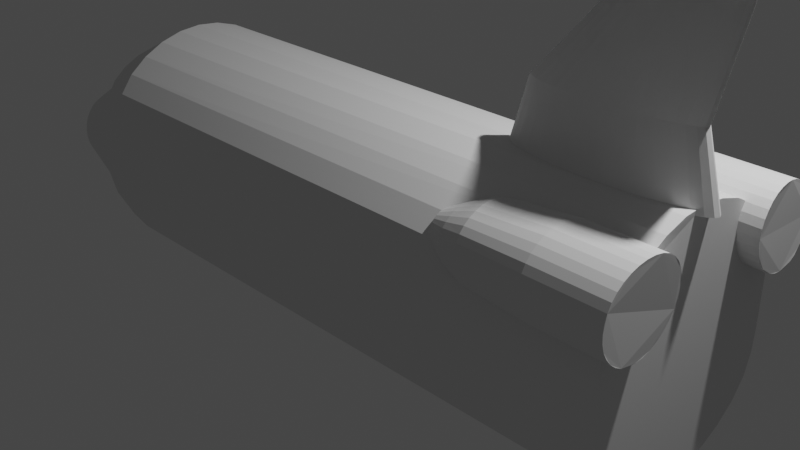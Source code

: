 # Source: 3d.blend  (saved by Blender 2.80.75; exported with 4.5.12 LTS)
import bpy
from mathutils import Matrix  # noqa: F401  (used for matrix-valued properties, if any)

bpy.ops.wm.read_factory_settings(use_empty=True)
scene = bpy.context.scene
scene.name = 'Scene'

# ---- collections
col_collection = bpy.data.collections.new('Collection'); scene.collection.children.link(col_collection)

# ---- world
world_world = bpy.data.worlds.new('World'); scene.world = world_world
world_world.use_nodes = True; world_world.node_tree.nodes.clear()
_N = world_world.node_tree.nodes; _L = world_world.node_tree.links
n0 = _N.new('ShaderNodeOutputWorld'); n0.name = 'World Output'; n0.location = (300, 300)
n1 = _N.new('ShaderNodeBackground'); n1.name = 'Background'; n1.location = (10, 300)
n1.inputs[0].default_value = (0.05088, 0.05088, 0.05088, 1.0)
_L.new(n1.outputs[0], n0.inputs[0])
n0.is_active_output = True
world_world.color = (0.05088, 0.05088, 0.05088)
world_world.use_sun_shadow = False
world_world.sun_shadow_jitter_overblur = 0.0

# ---- cameras
cam_camera = bpy.data.cameras.new('Camera')
cam_camera.clip_end = 100.0
cam_camera.ortho_scale = 7.314

# ---- lights
light_light = bpy.data.lights.new('Light', 'POINT')
light_light.transmission_factor = 0.0
light_light.energy = 1000.0
light_light.shadow_soft_size = 0.1
light_light.shadow_maximum_resolution = 0.006
light_light.use_absolute_resolution = True

# ---- meshes
me_cylinder = bpy.data.meshes.new('Cylinder')
me_cylinder.from_pydata([(1.022, 0.2011, -0.9934), (0.9808, 0.1951, 1.0), (0.9624, 0.3938, -0.9937), (0.9239, 0.3827, 1.0), (0.8661, 0.5707, -0.9941), (0.8315, 0.5556, 1.0), (0.7376, 0.7255, -0.9944), (0.7071, 0.7071, 1.0), (0.5814, 0.836, -0.9949), (0.5556, 0.8148, 0.9999), (0.4041, 0.8886, -0.9958), (0.3827, 0.8683, 0.9997), (1.042, -2.842e-14, -0.9933), (1.0, -2.842e-14, 1.0), (1.022, -0.2011, -0.9934), (0.9808, -0.1951, 1.0), (0.9624, -0.3938, -0.9937), (0.9239, -0.3827, 1.0), (0.8661, -0.5707, -0.9941), (0.8315, -0.5556, 1.0), (0.7376, -0.7255, -0.9944), (0.7071, -0.7071, 1.0), (0.5814, -0.836, -0.9949), (0.5556, -0.8148, 0.9999), (0.4041, -0.8886, -0.9958), (0.3827, -0.8683, 0.9997), (0.213, -0.9013, -0.9967), (0.1951, -0.8839, 0.9995), (0.0159, -0.8975, -0.9976), (2.384e-07, -0.8837, 0.9994), (-0.1797, -0.8941, -0.9983), (-0.1951, -0.8839, 0.9995), (-0.3665, -0.8748, -0.9988), (-0.3823, -0.8675, 0.9996), (-0.5375, -0.8183, -0.9992), (-0.5529, -0.8079, 0.9992), (-0.9761, -2.842e-14, -1.0), (-1.002, 0.001614, 1.0), (0.213, 0.9013, -0.9967), (0.1951, 0.8839, 0.9995), (0.0159, 0.8975, -0.9976), (2.384e-07, 0.8837, 0.9994), (-0.1797, 0.8941, -0.9983), (-0.1951, 0.8839, 0.9995), (-0.3665, 0.8748, -0.9988), (-0.3827, 0.8683, 0.9997), (-0.5375, 0.8183, -0.9992), (-0.5556, 0.8148, 0.9999), (-0.6866, 0.7083, -0.9996), (-0.7071, 0.7071, 1.0), (-0.8092, 0.5558, -0.9999), (-0.8315, 0.5556, 1.0), (-0.9007, 0.3826, -1.0), (-0.9239, 0.3827, 1.0), (-0.9571, 0.195, -1.0), (-0.9808, 0.1951, 1.0), (1.042, -2.842e-14, -0.9933), (-0.6866, -0.7083, -0.9996), (-0.7052, -0.6948, 1.0), (-0.8092, -0.5558, -0.9999), (-0.8357, -0.5428, 1.002), (-0.9007, -0.3826, -1.0), (-0.9355, -0.3693, 1.003), (-0.9571, -0.195, -1.0), (-0.9913, -0.1867, 1.002), (1.022, -0.2011, -0.9934), (0.9624, -0.3938, -0.9937), (0.8661, -0.5707, -0.9941), (-0.9761, -2.842e-14, -1.0), (1.022, 0.2011, -0.9934), (0.9624, 0.3938, -0.9937), (0.8661, 0.5707, -0.9941), (0.7376, 0.7255, -0.9944), (0.5814, 0.836, -0.9949), (0.4041, 0.8886, -0.9958), (0.213, 0.9013, -0.9967), (0.0159, 0.8975, -0.9976), (-0.1797, 0.8941, -0.9983), (-0.3665, 0.8748, -0.9988), (-0.5375, 0.8183, -0.9992), (0.9932, -2.842e-14, -1.199), (0.7376, -0.7255, -0.9944), (0.5814, -0.836, -0.9949), (0.4041, -0.8886, -0.9958), (0.213, -0.9013, -0.9967), (0.0159, -0.8975, -0.9976), (-0.1797, -0.8941, -0.9983), (-0.3665, -0.8748, -0.9988), (-0.5375, -0.8183, -0.9992), (-0.6866, -0.7083, -0.9996), (-0.8092, -0.5558, -0.9999), (-0.9007, -0.3826, -1.0), (-0.7024, -2.842e-14, -1.213), (-0.6866, 0.7083, -0.9996), (-0.8092, 0.5558, -0.9999), (-0.9007, 0.3826, -1.0), (-0.9571, 0.195, -1.0), (0.9752, 0.174, -1.199), (0.9231, 0.3407, -1.2), (0.8389, 0.4931, -1.2), (0.7262, 0.6175, -1.202), (0.5906, 0.6951, -1.203), (0.4386, 0.7321, -1.205), (0.277, 0.7402, -1.207), (0.1123, 0.734, -1.209), (0.928, -2.842e-14, -1.402), (-0.9571, -0.195, -1.0), (0.9752, -0.174, -1.199), (0.9231, -0.3407, -1.2), (0.8389, -0.4931, -1.2), (0.7262, -0.6175, -1.202), (0.5906, -0.6951, -1.203), (0.4386, -0.7321, -1.205), (0.277, -0.7402, -1.207), (0.1123, -0.734, -1.209), (-0.04928, -0.7242, -1.21), (-0.2024, -0.7021, -1.212), (-0.3323, -2.842e-14, -1.392), (-0.04928, 0.7242, -1.21), (-0.2024, 0.7021, -1.212), (-0.3423, 0.6559, -1.212), (-0.4645, 0.5769, -1.213), (-0.5648, 0.4596, -1.213), (-0.6399, 0.3163, -1.213), (-0.6866, 0.1612, -1.213), (0.9159, 0.1266, -1.402), (0.88, 0.2455, -1.402), (0.8201, 0.3442, -1.401), (0.7402, 0.4199, -1.4), (0.6437, 0.473, -1.399), (-0.3423, -0.6559, -1.212), (-0.4645, -0.5769, -1.213), (-0.5648, -0.4596, -1.213), (-0.6399, -0.3163, -1.213), (-0.6866, -0.1612, -1.213), (0.9159, -0.1266, -1.402), (0.88, -0.2455, -1.402), (0.8201, -0.3442, -1.401), (0.7402, -0.4199, -1.4), (0.6437, -0.473, -1.399), (0.5342, -0.5052, -1.398), (0.4162, -0.5206, -1.398), (0.2933, -0.5239, -1.397), (0.5342, 0.5052, -1.398), (0.4162, 0.5206, -1.398), (0.2933, 0.5239, -1.397), (0.1708, 0.5189, -1.396), (0.05343, 0.5021, -1.395), (-0.05437, 0.4684, -1.394), (-0.1489, 0.4145, -1.393), (-0.2267, 0.3387, -1.393), (-0.2846, 0.2411, -1.393), (-0.3202, 0.1244, -1.392), (0.7698, 0.06738, -1.664), (0.1708, -0.5189, -1.396), (0.05343, -0.5021, -1.395), (-0.05437, -0.4684, -1.394), (-0.1489, -0.4145, -1.393), (-0.2267, -0.3387, -1.393), (-0.2846, -0.2411, -1.393), (-0.3202, -0.1244, -1.392), (0.7698, -0.06738, -1.664), (0.7485, -0.1369, -1.663), (0.7143, -0.1991, -1.663), (0.6687, -0.2515, -1.663), (0.6134, -0.292, -1.663), (0.5506, -0.3197, -1.662), (0.4832, -0.335, -1.662), (0.4137, -0.3383, -1.661), (0.7485, 0.1369, -1.663), (0.7143, 0.1991, -1.663), (0.6687, 0.2515, -1.663), (0.6134, 0.292, -1.663), (0.5506, 0.3197, -1.662), (0.4832, 0.335, -1.662), (0.4137, 0.3383, -1.661), (0.3449, 0.3307, -1.66), (0.2794, 0.3116, -1.66), (0.2196, 0.2811, -1.659), (0.1677, 0.2395, -1.659), (0.1254, 0.188, -1.658), (0.09413, 0.1282, -1.658), (0.3449, -0.3307, -1.66), (0.2794, -0.3116, -1.66), (0.2196, -0.2811, -1.659), (0.1677, -0.2395, -1.659), (0.1254, -0.188, -1.658), (0.09413, -0.1282, -1.658), (0.07487, -0.06251, -1.657), (0.648, -0.03779, -1.736), (0.6337, -0.08059, -1.735), (0.6109, -0.1196, -1.735), (0.5802, -0.1531, -1.735), (0.5429, -0.1797, -1.735), (0.5007, -0.1988, -1.734), (0.4553, -0.2102, -1.734), (0.4083, -0.2134, -1.733), (0.07487, 0.06251, -1.657), (0.648, 0.03779, -1.736), (0.6337, 0.08059, -1.735), (0.6109, 0.1196, -1.735), (0.5802, 0.1531, -1.735), (0.5429, 0.1797, -1.735), (0.5007, 0.1988, -1.734), (0.4553, 0.2102, -1.734), (0.4083, 0.2134, -1.733), (0.3618, 0.2084, -1.732), (0.3174, 0.1955, -1.732), (0.3618, -0.2084, -1.732), (0.3174, -0.1955, -1.732), (0.2768, -0.1752, -1.731), (0.2415, -0.1482, -1.731), (0.2126, -0.1151, -1.73), (0.1913, -0.07715, -1.73), (0.1781, -0.03591, -1.73), (0.7698, -0.06738, -1.664), (0.7485, -0.1369, -1.663), (0.7143, -0.1991, -1.663), (0.6687, -0.2515, -1.663), (0.6134, -0.292, -1.663), (0.5506, -0.3197, -1.662), (0.4832, -0.335, -1.662), (0.4137, -0.3383, -1.661), (0.3449, -0.3307, -1.66), (0.2794, -0.3116, -1.66), (0.2768, 0.1752, -1.731), (0.2415, 0.1482, -1.731), (0.2126, 0.1151, -1.73), (0.1913, 0.07715, -1.73), (0.1781, 0.03591, -1.73), (0.7698, 0.06738, -1.664), (0.7485, 0.1369, -1.663), (0.7143, 0.1991, -1.663), (0.6687, 0.2515, -1.663), (0.6134, 0.292, -1.663), (0.5506, 0.3197, -1.662), (0.4832, 0.335, -1.662), (0.4137, 0.3383, -1.661), (0.3449, 0.3307, -1.66), (0.2794, 0.3116, -1.66), (0.2196, 0.2811, -1.659), (0.1677, 0.2395, -1.659), (0.1254, 0.188, -1.658), (0.09413, 0.1282, -1.658), (0.07487, 0.06251, -1.657), (0.4882, 0.006504, -1.758), (0.4834, 0.01992, -1.757), (0.4756, 0.03229, -1.757), (0.4652, 0.04312, -1.757), (0.4525, 0.05192, -1.757), (0.4381, 0.05831, -1.757), (0.4227, 0.0622, -1.757), (0.4067, 0.06333, -1.757), (0.3908, 0.06166, -1.757), (0.3757, 0.0574, -1.756), (0.3619, 0.05066, -1.756), (0.3498, 0.04176, -1.756), (0.34, 0.03109, -1.756), (0.3327, 0.01901, -1.756), (0.3282, 0.006012, -1.756), (0.2196, -0.2811, -1.659), (0.1677, -0.2395, -1.659), (0.1254, -0.188, -1.658), (0.09413, -0.1282, -1.658), (0.07487, -0.06251, -1.657), (0.4882, -0.006504, -1.758), (0.4834, -0.01992, -1.757), (0.4756, -0.03229, -1.757), (0.4652, -0.04312, -1.757), (0.4525, -0.05192, -1.757), (0.4381, -0.05831, -1.757), (0.4227, -0.0622, -1.757), (0.4067, -0.06333, -1.757), (0.3908, -0.06166, -1.757), (0.3757, -0.0574, -1.756), (0.3619, -0.05066, -1.756), (0.3498, -0.04176, -1.756), (0.34, -0.03109, -1.756), (0.06898, -2.842e-14, -1.657), (0.7764, -2.842e-14, -1.664), (0.1744, -2.842e-14, -1.73), (0.652, -2.842e-14, -1.736), (0.06898, -2.842e-14, -1.657), (0.7764, -2.842e-14, -1.664), (0.3275, -2.842e-14, -1.756), (0.489, -4.657e-10, -1.758), (0.3327, -0.01901, -1.756), (0.3282, -0.006012, -1.756), (-0.6917, -0.4171, 1.062), (-0.6917, -0.4171, 0.8313), (-0.6248, -0.4265, 0.8307), (-0.6248, -0.4265, 1.062), (-0.5593, -0.4486, 0.8301), (-0.5593, -0.4486, 1.061), (-0.4982, -0.4826, 0.8295), (-0.4982, -0.4826, 1.06), (-0.4442, -0.5271, 0.8289), (-0.4442, -0.5271, 1.06), (-0.3997, -0.5805, 0.8285), (-0.3997, -0.5805, 1.059), (-0.3665, -0.6402, 0.8281), (-0.3665, -0.6402, 1.059), (-0.3455, -0.7037, 0.8277), (-0.3455, -0.7037, 1.059), (-0.3372, -0.7684, 0.8272), (-0.3372, -0.7684, 1.058), (-0.3416, -0.8316, 0.8265), (-0.3416, -0.8316, 1.057), (-0.3584, -0.8909, 0.8257), (-0.3584, -0.8909, 1.057), (-0.3866, -0.944, 0.8247), (-0.3866, -0.944, 1.056), (-0.4248, -0.989, 0.8235), (-0.4248, -0.989, 1.054), (-0.4711, -1.024, 0.8221), (-0.4711, -1.024, 1.053), (-0.5235, -1.049, 0.8206), (-0.5235, -1.049, 1.051), (-0.58, -1.062, 0.8192), (-0.58, -1.062, 1.05), (-0.6386, -1.064, 0.8181), (-0.6386, -1.064, 1.049), (-0.6976, -1.055, 0.8173), (-0.6976, -1.055, 1.048), (-0.7554, -1.037, 0.8171), (-0.7554, -1.037, 1.048), (-0.81, -1.008, 0.8174), (-0.81, -1.008, 1.048), (-0.8597, -0.9695, 0.8183), (-0.8597, -0.9695, 1.049), (-0.9026, -0.9224, 0.8196), (-0.9026, -0.9224, 1.05), (-0.9374, -0.8678, 0.8212), (-0.9374, -0.8678, 1.052), (-0.9629, -0.8075, 0.8232), (-0.9629, -0.8075, 1.054), (-0.9782, -0.7438, 0.8252), (-0.9782, -0.7438, 1.056), (-0.982, -0.6793, 0.8272), (-0.982, -0.6793, 1.058), (-0.9733, -0.6167, 0.829), (-0.9733, -0.6167, 1.06), (-0.9518, -0.5589, 0.8304), (-0.9518, -0.5589, 1.061), (-0.9178, -0.5085, 0.8313), (-0.9178, -0.5085, 1.062), (-0.8727, -0.4676, 0.8318), (-0.8727, -0.4676, 1.063), (-0.8184, -0.438, 0.8318), (-0.8184, -0.438, 1.063), (-0.7572, -0.421, 0.8317), (-0.7572, -0.421, 1.063), (-0.6498, -0.4175, 0.6065), (-0.5905, -0.4257, 0.6061), (-0.5339, -0.4445, 0.6058), (-0.4813, -0.4738, 0.6055), (-0.4347, -0.5125, 0.6052), (-0.3955, -0.559, 0.6047), (-0.3654, -0.6111, 0.6041), (-0.346, -0.667, 0.6034), (-0.3377, -0.7243, 0.6027), (-0.3409, -0.781, 0.602), (-0.355, -0.8347, 0.6011), (-0.3793, -0.8834, 0.6002), (-0.4118, -0.9235, 0.599), (-0.452, -0.9551, 0.5977), (-0.4983, -0.9771, 0.5964), (-0.5491, -0.9891, 0.5953), (-0.6026, -0.9909, 0.5945), (-0.6569, -0.9831, 0.594), (-0.7082, -0.9662, 0.5938), (-0.7566, -0.9406, 0.594), (-0.8012, -0.9059, 0.5947), (-0.8398, -0.8634, 0.5959), (-0.871, -0.8146, 0.5974), (-0.8938, -0.7611, 0.5991), (-0.9072, -0.7048, 0.6009), (-0.9102, -0.6481, 0.6027), (-0.9017, -0.5923, 0.6042), (-0.8822, -0.5413, 0.6054), (-0.852, -0.4971, 0.6063), (-0.8123, -0.4615, 0.6069), (-0.7641, -0.4357, 0.6071), (-0.7084, -0.4208, 0.6069), (-0.6125, -0.4781, 0.5204), (-0.5686, -0.4843, 0.5201), (-0.5264, -0.4984, 0.5199), (-0.4878, -0.5196, 0.5197), (-0.4535, -0.5478, 0.5195), (-0.425, -0.5819, 0.5191), (-0.4031, -0.6204, 0.5187), (-0.3889, -0.6619, 0.5183), (-0.3827, -0.7047, 0.5177), (-0.3849, -0.7473, 0.5172), (-0.3952, -0.7878, 0.5165), (-0.4127, -0.8237, 0.5157), (-0.4368, -0.8539, 0.5148), (-0.4668, -0.8779, 0.514), (-0.5017, -0.895, 0.5132), (-0.5402, -0.9046, 0.5125), (-0.5809, -0.9064, 0.5121), (-0.6211, -0.9008, 0.5117), (-0.6597, -0.888, 0.5115), (-0.6961, -0.8683, 0.5116), (-0.7294, -0.842, 0.5121), (-0.7585, -0.8097, 0.5129), (-0.7818, -0.7729, 0.5139), (-0.7985, -0.733, 0.5151), (-0.8075, -0.6908, 0.5162), (-0.8083, -0.6476, 0.5172), (-0.8009, -0.6064, 0.5182), (-0.7855, -0.5688, 0.519), (-0.7626, -0.5362, 0.5197), (-0.733, -0.51, 0.5202), (-0.6973, -0.4912, 0.5205), (-0.6559, -0.4804, 0.5205), (-0.5933, -0.5534, 0.4483), (-0.5683, -0.5567, 0.4483), (-0.5439, -0.5649, 0.4483), (-0.5212, -0.5776, 0.4481), (-0.5009, -0.5942, 0.4479), (-0.4838, -0.6143, 0.4477), (-0.4706, -0.6369, 0.4473), (-0.4618, -0.6612, 0.4469), (-0.4577, -0.6862, 0.4465), (-0.4585, -0.711, 0.446), (-0.464, -0.7346, 0.4456), (-0.474, -0.7561, 0.4451), (-0.4882, -0.7747, 0.4446), (-0.506, -0.7897, 0.4442), (-0.5267, -0.8005, 0.4438), (-0.5495, -0.8067, 0.4435), (-0.5735, -0.8081, 0.4433), (-0.598, -0.8047, 0.4432), (-0.622, -0.7966, 0.4433), (-0.6446, -0.7842, 0.4434), (-0.6649, -0.7679, 0.4437), (-0.6821, -0.7482, 0.4441), (-0.6957, -0.7259, 0.4445), (-0.705, -0.7019, 0.445), (-0.7096, -0.6769, 0.4455), (-0.7095, -0.6521, 0.4461), (-0.7044, -0.6284, 0.4466), (-0.6946, -0.6067, 0.447), (-0.6804, -0.5878, 0.4475), (-0.6624, -0.5725, 0.4478), (-0.6413, -0.5615, 0.448), (-0.618, -0.555, 0.4482), (-2.568, 0.06409, 0.9721), (-2.568, 0.06286, 0.9947), (-2.568, 0.05921, 1.016), (-2.568, 0.05329, 1.036), (-2.568, 0.04532, 1.054), (-2.568, 0.03561, 1.068), (-2.568, 0.02453, 1.079), (-2.568, 0.0125, 1.086), (-2.568, -1.298e-07, 1.088), (-2.568, -0.0125, 1.086), (-2.568, -0.02453, 1.079), (-2.568, -0.03561, 1.068), (-2.568, -0.04532, 1.054), (-2.568, -0.05329, 1.036), (-2.568, -0.05921, 1.016), (-2.568, -0.06286, 0.9947), (-2.568, -0.06409, 0.9721), (-2.568, -0.06286, 0.9496), (-2.568, -0.05921, 0.9279), (-2.568, -0.05329, 0.9079), (-2.568, -0.04532, 0.8904), (-2.568, -0.03561, 0.876), (-2.568, -0.02453, 0.8653), (-2.568, -0.0125, 0.8587), (-2.568, -7.277e-08, 0.8565), (-2.568, 0.0125, 0.8587), (-2.568, 0.02453, 0.8653), (-2.568, 0.03561, 0.876), (-2.568, 0.04532, 0.8904), (-2.568, 0.05329, 0.9079), (-1.475, 0.1389, 0.6832), (-0.9616, 0.1699, 0.6698), (-1.475, 0.1308, 0.6353), (-0.9616, 0.16, 0.6112), (-1.475, 0.1177, 0.5911), (-0.9616, 0.144, 0.5572), (-1.475, 0.1001, 0.5524), (-0.9616, 0.1225, 0.5099), (-1.475, 0.07866, 0.5206), (-0.9616, 0.09622, 0.471), (-1.475, 0.05419, 0.497), (-0.9616, 0.06628, 0.4421), (-1.475, 0.02762, 0.4825), (-0.9616, 0.03379, 0.4243), (-1.475, 3.124e-07, 0.4776), (-0.9616, 3.338e-07, 0.4183), (-1.475, -0.02762, 0.4825), (-0.9616, -0.03379, 0.4243), (-1.475, -0.05418, 0.497), (-0.9616, -0.06628, 0.4421), (-1.475, -0.07866, 0.5206), (-0.9616, -0.09622, 0.471), (-1.475, -0.1001, 0.5524), (-0.9616, -0.1225, 0.5098), (-1.475, -0.1177, 0.5911), (-0.9616, -0.144, 0.5572), (-1.475, -0.1308, 0.6353), (-0.9616, -0.16, 0.6112), (-1.475, -0.1389, 0.6832), (-0.9616, -0.1699, 0.6698), (-1.475, -0.1416, 0.733), (-0.9616, -0.1732, 0.7308), (-1.475, -0.1389, 0.7829), (-0.9616, -0.1699, 0.7917), (-1.475, -0.1308, 0.8308), (-0.9616, -0.16, 0.8504), (-1.475, -0.1177, 0.8749), (-0.9616, -0.144, 0.9044), (-1.475, -0.1001, 0.9137), (-0.9616, -0.1225, 0.9517), (-1.475, -0.07866, 0.9454), (-0.9616, -0.09622, 0.9906), (-1.475, -0.05418, 0.969), (-0.9616, -0.06628, 1.019), (-1.475, -0.02762, 0.9836), (-0.9616, -0.03379, 1.037), (-1.475, 1.864e-07, 0.9885), (-0.9616, 1.796e-07, 1.043), (-1.475, 0.02762, 0.9836), (-0.9616, 0.03379, 1.037), (-1.475, 0.05419, 0.969), (-0.9616, 0.06628, 1.019), (-1.475, 0.07866, 0.9454), (-0.9616, 0.09622, 0.9906), (-1.475, 0.1001, 0.9137), (-0.9616, 0.1225, 0.9517), (-1.475, 0.1177, 0.8749), (-0.9616, 0.144, 0.9044), (-1.475, 0.1308, 0.8308), (-0.9616, 0.16, 0.8504), (-1.475, 0.1389, 0.7829), (-0.9616, 0.1699, 0.7917), (-1.475, 0.1416, 0.733), (-0.9616, 0.1732, 0.7308), (-2.568, 0.05921, 0.9279), (-2.568, 0.06286, 0.9496), (1.11e-08, 0.7394, 0.05755), (2.178e-08, 0.6965, 0.1129), (3.162e-08, 0.6268, 0.1639), (4.025e-08, 0.5331, 0.2086), (4.732e-08, 0.4188, 0.2453), (5.258e-08, 0.2885, 0.2725), (5.582e-08, 0.1471, 0.2893), (5.692e-08, 7.279e-07, 0.295), (5.582e-08, -0.1471, 0.2893), (5.258e-08, -0.2885, 0.2725), (4.732e-08, -0.4188, 0.2453), (4.025e-08, -0.5331, 0.2086), (3.162e-08, -0.6268, 0.1639), (2.178e-08, -0.6965, 0.1129), (1.11e-08, -0.7394, 0.05755), (1.855e-14, -0.7539, 9.611e-08), (-1.11e-08, -0.7394, -0.05755), (-2.178e-08, -0.6965, -0.1129), (-3.162e-08, -0.6268, -0.1639), (-4.025e-08, -0.5331, -0.2086), (-4.732e-08, -0.4188, -0.2453), (-5.258e-08, -0.2885, -0.2725), (-5.582e-08, -0.1471, -0.2893), (-5.692e-08, 5.692e-08, -0.295), (-5.582e-08, 0.1471, -0.2893), (-5.258e-08, 0.2885, -0.2725), (-4.732e-08, 0.4188, -0.2453), (-4.025e-08, 0.5331, -0.2086), (-3.162e-08, 0.6268, -0.1639), (-2.178e-08, 0.6965, -0.1129), (-1.11e-08, 0.7394, -0.05755), (0.0, 0.7539, 0.0), (-0.6917, 0.4171, 1.062), (-0.6917, 0.4171, 0.8313), (-0.6248, 0.4265, 0.8307), (-0.6248, 0.4265, 1.062), (-0.5593, 0.4486, 0.8301), (-0.5593, 0.4486, 1.061), (-0.4982, 0.4826, 0.8295), (-0.4982, 0.4826, 1.06), (-0.4442, 0.5271, 0.8289), (-0.4442, 0.5271, 1.06), (-0.3997, 0.5805, 0.8285), (-0.3997, 0.5805, 1.059), (-0.3665, 0.6402, 0.8281), (-0.3665, 0.6402, 1.059), (-0.3455, 0.7037, 0.8277), (-0.3455, 0.7037, 1.059), (-0.3372, 0.7684, 0.8272), (-0.3372, 0.7684, 1.058), (-0.3416, 0.8316, 0.8265), (-0.3416, 0.8316, 1.057), (-0.3584, 0.8909, 0.8257), (-0.3584, 0.8909, 1.057), (-0.3866, 0.944, 0.8247), (-0.3866, 0.944, 1.056), (-0.4248, 0.989, 0.8235), (-0.4248, 0.989, 1.054), (-0.4711, 1.024, 0.8221), (-0.4711, 1.024, 1.053), (-0.5235, 1.049, 0.8206), (-0.5235, 1.049, 1.051), (-0.58, 1.062, 0.8192), (-0.58, 1.062, 1.05), (-0.6386, 1.064, 0.8181), (-0.6386, 1.064, 1.049), (-0.6976, 1.055, 0.8173), (-0.6976, 1.055, 1.048), (-0.7554, 1.037, 0.8171), (-0.7554, 1.037, 1.048), (-0.81, 1.008, 0.8174), (-0.81, 1.008, 1.048), (-0.8597, 0.9695, 0.8183), (-0.8597, 0.9695, 1.049), (-0.9026, 0.9224, 0.8196), (-0.9026, 0.9224, 1.05), (-0.9374, 0.8678, 0.8212), (-0.9374, 0.8678, 1.052), (-0.9629, 0.8075, 0.8232), (-0.9629, 0.8075, 1.054), (-0.9782, 0.7438, 0.8252), (-0.9782, 0.7438, 1.056), (-0.982, 0.6793, 0.8272), (-0.982, 0.6793, 1.058), (-0.9733, 0.6167, 0.829), (-0.9733, 0.6167, 1.06), (-0.9518, 0.5589, 0.8304), (-0.9518, 0.5589, 1.061), (-0.9178, 0.5085, 0.8313), (-0.9178, 0.5085, 1.062), (-0.8727, 0.4676, 0.8318), (-0.8727, 0.4676, 1.063), (-0.8184, 0.438, 0.8318), (-0.8184, 0.438, 1.063), (-0.7572, 0.421, 0.8317), (-0.7572, 0.421, 1.063), (-0.6498, 0.4175, 0.6065), (-0.5905, 0.4257, 0.6061), (-0.5339, 0.4445, 0.6058), (-0.4813, 0.4738, 0.6055), (-0.4347, 0.5125, 0.6052), (-0.3955, 0.559, 0.6047), (-0.3654, 0.6111, 0.6041), (-0.346, 0.667, 0.6034), (-0.3377, 0.7243, 0.6027), (-0.3409, 0.781, 0.602), (-0.355, 0.8347, 0.6011), (-0.3793, 0.8834, 0.6002), (-0.4118, 0.9235, 0.599), (-0.452, 0.9551, 0.5977), (-0.4983, 0.9771, 0.5964), (-0.5491, 0.9891, 0.5953), (-0.6026, 0.9909, 0.5945), (-0.6569, 0.9831, 0.594), (-0.7082, 0.9662, 0.5938), (-0.7566, 0.9406, 0.594), (-0.8012, 0.9059, 0.5947), (-0.8398, 0.8634, 0.5959), (-0.871, 0.8146, 0.5974), (-0.8938, 0.7611, 0.5991), (-0.9072, 0.7048, 0.6009), (-0.9102, 0.6481, 0.6027), (-0.9017, 0.5923, 0.6042), (-0.8822, 0.5413, 0.6054), (-0.852, 0.4971, 0.6063), (-0.8123, 0.4615, 0.6069), (-0.7641, 0.4357, 0.6071), (-0.7084, 0.4208, 0.6069), (-0.6125, 0.4781, 0.5204), (-0.5686, 0.4843, 0.5201), (-0.5264, 0.4984, 0.5199), (-0.4878, 0.5196, 0.5197), (-0.4535, 0.5478, 0.5195), (-0.425, 0.5819, 0.5191), (-0.4031, 0.6204, 0.5187), (-0.3889, 0.6619, 0.5183), (-0.3827, 0.7047, 0.5177), (-0.3849, 0.7473, 0.5172), (-0.3952, 0.7878, 0.5165), (-0.4127, 0.8237, 0.5157), (-0.4368, 0.8539, 0.5148), (-0.4668, 0.8779, 0.514), (-0.5017, 0.895, 0.5132), (-0.5402, 0.9046, 0.5125), (-0.5809, 0.9064, 0.5121), (-0.6211, 0.9008, 0.5117), (-0.6597, 0.888, 0.5115), (-0.6961, 0.8683, 0.5116), (-0.7294, 0.842, 0.5121), (-0.7585, 0.8097, 0.5129), (-0.7818, 0.7729, 0.5139), (-0.7985, 0.733, 0.5151), (-0.8075, 0.6908, 0.5162), (-0.8083, 0.6476, 0.5172), (-0.8009, 0.6064, 0.5182), (-0.7855, 0.5688, 0.519), (-0.7626, 0.5362, 0.5197), (-0.733, 0.51, 0.5202), (-0.6973, 0.4912, 0.5205), (-0.6559, 0.4804, 0.5205), (-0.5933, 0.5534, 0.4483), (-0.5683, 0.5567, 0.4483), (-0.5439, 0.5649, 0.4483), (-0.5212, 0.5776, 0.4481), (-0.5009, 0.5942, 0.4479), (-0.4838, 0.6143, 0.4477), (-0.4706, 0.6369, 0.4473), (-0.4618, 0.6612, 0.4469), (-0.4577, 0.6862, 0.4465), (-0.4585, 0.711, 0.446), (-0.464, 0.7346, 0.4456), (-0.474, 0.7561, 0.4451), (-0.4882, 0.7747, 0.4446), (-0.506, 0.7897, 0.4442), (-0.5267, 0.8005, 0.4438), (-0.5495, 0.8067, 0.4435), (-0.5735, 0.8081, 0.4433), (-0.598, 0.8047, 0.4432), (-0.622, 0.7966, 0.4433), (-0.6446, 0.7842, 0.4434), (-0.6649, 0.7679, 0.4437), (-0.6821, 0.7482, 0.4441), (-0.6957, 0.7259, 0.4445), (-0.705, 0.7019, 0.445), (-0.7096, 0.6769, 0.4455), (-0.7095, 0.6521, 0.4461), (-0.7044, 0.6284, 0.4466), (-0.6946, 0.6067, 0.447), (-0.6804, 0.5878, 0.4475), (-0.6624, 0.5725, 0.4478), (-0.6413, 0.5615, 0.448), (-0.618, 0.555, 0.4482)], [(554, 555), (564, 565), (553, 554), (563, 564), (552, 553), (562, 563), (551, 552), (561, 562), (550, 551), (560, 561), (549, 550), (559, 560), (548, 549), (558, 559), (547, 548), (557, 558), (546, 547), (556, 557), (545, 546), (555, 556), (575, 544), (565, 566), (566, 567), (567, 568), (568, 569), (569, 570), (570, 571), (571, 572), (572, 573), (573, 574), (574, 575), (544, 545)], [(12, 0, 1, 13), (0, 2, 3, 1), (2, 4, 5, 3), (4, 6, 7, 5), (6, 8, 9, 7), (8, 10, 11, 9), (38, 40, 41, 39), (10, 38, 39, 11), (12, 13, 15, 14), (14, 15, 17, 16), (16, 17, 19, 18), (18, 19, 21, 20), (20, 21, 23, 22), (22, 23, 25, 24), (24, 25, 27, 26), (26, 27, 29, 28), (28, 29, 31, 30), (30, 31, 33, 32), (32, 33, 35, 34), (34, 35, 58, 57), (57, 58, 60, 59), (59, 60, 62, 61), (63, 64, 37, 36), (24, 26, 84, 83), (40, 42, 43, 41), (42, 44, 45, 43), (44, 46, 47, 45), (46, 48, 49, 47), (48, 50, 51, 49), (50, 52, 53, 51), (57, 59, 90, 89), (52, 54, 55, 53), (54, 36, 37, 55), (18, 20, 81, 67), (81, 82, 111, 110), (87, 88, 130, 116), (10, 74, 75, 38), (6, 72, 73, 8), (32, 34, 88, 87), (63, 36, 68, 106), (40, 76, 77, 42), (54, 96, 68, 36), (22, 24, 83, 82), (82, 83, 112, 111), (73, 101, 102, 74), (90, 91, 133, 132), (130, 131, 157, 156), (46, 79, 93, 48), (52, 95, 96, 54), (14, 16, 66, 65), (48, 93, 94, 50), (50, 94, 95, 52), (83, 84, 113, 112), (61, 63, 106, 91), (44, 78, 79, 46), (12, 56, 69, 0), (16, 18, 67, 66), (2, 70, 71, 4), (71, 99, 100, 72), (67, 81, 110, 109), (28, 30, 86, 85), (8, 73, 74, 10), (34, 57, 89, 88), (20, 22, 82, 81), (0, 69, 70, 2), (4, 71, 72, 6), (108, 109, 137, 136), (94, 122, 123, 95), (12, 14, 65, 56), (56, 80, 97, 69), (106, 68, 92, 134), (38, 75, 76, 40), (95, 123, 124, 96), (89, 90, 132, 131), (120, 148, 149, 121), (42, 77, 78, 44), (84, 85, 114, 113), (74, 102, 103, 75), (96, 124, 92, 68), (26, 28, 85, 84), (75, 103, 104, 76), (69, 97, 98, 70), (65, 66, 108, 107), (76, 104, 118, 77), (102, 143, 144, 103), (134, 92, 117, 160), (77, 118, 119, 78), (85, 86, 115, 114), (79, 120, 121, 93), (86, 87, 116, 115), (78, 119, 120, 79), (112, 113, 141, 140), (56, 65, 107, 80), (162, 163, 191, 190), (59, 61, 91, 90), (88, 89, 131, 130), (109, 110, 138, 137), (93, 121, 122, 94), (188, 187, 263, 264), (185, 186, 212, 211), (99, 127, 128, 100), (141, 142, 168, 167), (121, 149, 150, 122), (103, 144, 145, 104), (139, 140, 166, 165), (122, 150, 151, 123), (118, 146, 147, 119), (113, 114, 142, 141), (80, 105, 125, 97), (104, 145, 146, 118), (132, 133, 159, 158), (123, 151, 152, 124), (91, 106, 134, 133), (124, 152, 117, 92), (80, 107, 135, 105), (97, 125, 126, 98), (30, 32, 87, 86), (115, 116, 155, 154), (167, 168, 196, 195), (154, 155, 183, 182), (159, 160, 188, 187), (107, 108, 136, 135), (98, 126, 127, 99), (138, 139, 165, 164), (70, 98, 99, 71), (66, 67, 109, 108), (100, 128, 129, 101), (131, 132, 158, 157), (72, 100, 101, 73), (146, 176, 177, 147), (164, 165, 193, 192), (128, 171, 172, 129), (114, 115, 154, 142), (187, 188, 214, 213), (129, 172, 173, 143), (116, 130, 156, 155), (144, 174, 175, 145), (161, 162, 190, 189), (101, 129, 143, 102), (156, 157, 185, 184), (111, 112, 140, 139), (166, 167, 195, 194), (157, 158, 186, 185), (168, 182, 208, 196), (158, 159, 187, 186), (179, 226, 227, 180), (133, 134, 160, 159), (143, 173, 174, 144), (164, 163, 217, 218), (147, 177, 178, 148), (136, 137, 163, 162), (119, 147, 148, 120), (148, 178, 179, 149), (182, 183, 209, 208), (174, 204, 205, 175), (149, 179, 180, 150), (110, 111, 139, 138), (126, 169, 170, 127), (150, 180, 181, 151), (279, 161, 189, 281), (127, 170, 171, 128), (151, 181, 197, 152), (160, 117, 278, 188), (176, 206, 207, 177), (163, 164, 192, 191), (211, 212, 277, 276), (184, 183, 224, 260), (184, 185, 211, 210), (142, 154, 182, 168), (279, 281, 198, 153), (155, 156, 184, 183), (181, 228, 229, 197), (166, 165, 219, 220), (153, 198, 199, 169), (194, 195, 271, 270), (125, 153, 169, 126), (135, 136, 162, 161), (165, 166, 194, 193), (281, 285, 245, 198), (169, 199, 200, 170), (162, 161, 215, 216), (175, 205, 206, 176), (170, 200, 201, 171), (183, 184, 210, 209), (145, 175, 176, 146), (172, 202, 203, 173), (137, 138, 164, 163), (177, 207, 225, 178), (171, 201, 202, 172), (186, 187, 213, 212), (284, 285, 265, 266, 267, 268, 269, 270, 271, 272, 273, 274, 275, 276, 277, 286, 287), (278, 188, 264, 282), (180, 227, 228, 181), (208, 209, 274, 273), (177, 239, 238, 176), (192, 193, 269, 268), (165, 164, 218, 219), (195, 196, 272, 271), (185, 184, 260, 261), (186, 185, 261, 262), (281, 189, 265, 285), (183, 182, 223, 224), (197, 244, 243, 181), (193, 194, 270, 269), (169, 231, 230, 153), (210, 211, 276, 275), (173, 203, 204, 174), (278, 282, 244, 197), (187, 186, 262, 263), (175, 237, 236, 174), (170, 232, 231, 169), (213, 214, 287, 286), (176, 238, 237, 175), (171, 233, 232, 170), (196, 208, 273, 272), (178, 225, 226, 179), (173, 235, 234, 172), (168, 167, 221, 222), (178, 240, 239, 177), (172, 234, 233, 171), (209, 210, 275, 274), (180, 242, 241, 179), (190, 191, 267, 266), (181, 243, 242, 180), (189, 190, 266, 265), (167, 166, 220, 221), (205, 252, 253, 206), (206, 253, 254, 207), (207, 254, 255, 225), (174, 236, 235, 173), (225, 255, 256, 226), (13, 37, 64, 62, 60, 58, 35, 33, 31, 29, 27, 25, 23, 21, 19, 17, 15), (228, 258, 259, 229), (226, 256, 257, 227), (199, 246, 247, 200), (227, 257, 258, 228), (214, 280, 284, 287), (200, 247, 248, 201), (284, 259, 258, 257, 256, 255, 254, 253, 252, 251, 250, 249, 248, 247, 246, 245, 285), (201, 248, 249, 202), (179, 241, 240, 178), (161, 279, 283, 215), (202, 249, 250, 203), (212, 213, 286, 277), (204, 251, 252, 205), (188, 278, 280, 214), (203, 250, 251, 204), (135, 161, 279, 105), (61, 62, 64, 63), (198, 245, 246, 199), (13, 1, 3, 5, 7, 9, 11, 39, 41, 43, 45, 47, 49, 51, 53, 55, 37), (191, 192, 268, 267), (182, 168, 222, 223), (229, 259, 284, 280), (140, 141, 167, 166), (153, 230, 283, 279), (197, 229, 280, 278), (163, 162, 216, 217), (152, 197, 278, 117), (125, 105, 279, 153), (291, 288, 351, 349, 347, 345, 343, 341, 339, 337, 335, 333, 331, 329, 327, 325, 323, 321, 319, 317, 315, 313, 311, 309, 307, 305, 303, 301, 299, 297, 295, 293), (346, 347, 349, 348), (344, 345, 347, 346), (342, 343, 345, 344), (340, 341, 343, 342), (338, 339, 341, 340), (336, 337, 339, 338), (334, 335, 337, 336), (332, 333, 335, 334), (330, 331, 333, 332), (328, 329, 331, 330), (326, 327, 329, 328), (324, 325, 327, 326), (322, 323, 325, 324), (320, 321, 323, 322), (318, 319, 321, 320), (316, 317, 319, 318), (314, 315, 317, 316), (312, 313, 315, 314), (310, 311, 313, 312), (308, 309, 311, 310), (306, 307, 309, 308), (304, 305, 307, 306), (302, 303, 305, 304), (300, 301, 303, 302), (298, 299, 301, 300), (296, 297, 299, 298), (294, 295, 297, 296), (318, 320, 368, 367), (292, 293, 295, 294), (350, 351, 288, 289), (290, 291, 293, 292), (289, 288, 291, 290), (348, 349, 351, 350), (370, 371, 403, 402), (346, 348, 382, 381), (322, 324, 370, 369), (292, 294, 355, 354), (338, 340, 378, 377), (289, 290, 353, 352), (326, 328, 372, 371), (296, 298, 357, 356), (330, 332, 374, 373), (348, 350, 383, 382), (300, 302, 359, 358), (312, 314, 365, 364), (340, 342, 379, 378), (304, 306, 361, 360), (316, 318, 367, 366), (332, 334, 375, 374), (350, 289, 352, 383), (320, 322, 369, 368), (290, 292, 354, 353), (342, 344, 380, 379), (308, 310, 363, 362), (324, 326, 371, 370), (294, 296, 356, 355), (334, 336, 376, 375), (328, 330, 373, 372), (298, 300, 358, 357), (310, 312, 364, 363), (344, 346, 381, 380), (302, 304, 360, 359), (314, 316, 366, 365), (336, 338, 377, 376), (306, 308, 362, 361), (390, 391, 423, 422), (363, 364, 396, 395), (359, 360, 392, 391), (352, 353, 385, 384), (369, 370, 402, 401), (373, 374, 406, 405), (358, 359, 391, 390), (374, 375, 407, 406), (368, 369, 401, 400), (375, 376, 408, 407), (357, 358, 390, 389), (376, 377, 409, 408), (367, 368, 400, 399), (377, 378, 410, 409), (356, 357, 389, 388), (378, 379, 411, 410), (366, 367, 399, 398), (362, 363, 395, 394), (379, 380, 412, 411), (355, 356, 388, 387), (372, 373, 405, 404), (380, 381, 413, 412), (365, 366, 398, 397), (361, 362, 394, 393), (381, 382, 414, 413), (354, 355, 387, 386), (371, 372, 404, 403), (382, 383, 415, 414), (364, 365, 397, 396), (360, 361, 393, 392), (383, 352, 384, 415), (353, 354, 386, 385), (416, 417, 418, 419, 420, 421, 422, 423, 424, 425, 426, 427, 428, 429, 430, 431, 432, 433, 434, 435, 436, 437, 438, 439, 440, 441, 442, 443, 444, 445, 446, 447), (406, 407, 439, 438), (400, 401, 433, 432), (407, 408, 440, 439), (389, 390, 422, 421), (408, 409, 441, 440), (399, 400, 432, 431), (409, 410, 442, 441), (388, 389, 421, 420), (410, 411, 443, 442), (398, 399, 431, 430), (394, 395, 427, 426), (411, 412, 444, 443), (387, 388, 420, 419), (404, 405, 437, 436), (412, 413, 445, 444), (397, 398, 430, 429), (393, 394, 426, 425), (413, 414, 446, 445), (386, 387, 419, 418), (403, 404, 436, 435), (414, 415, 447, 446), (396, 397, 429, 428), (392, 393, 425, 424), (415, 384, 416, 447), (385, 386, 418, 417), (402, 403, 435, 434), (395, 396, 428, 427), (391, 392, 424, 423), (384, 385, 417, 416), (401, 402, 434, 433), (405, 406, 438, 437), (497, 496, 494, 495), (516, 518, 459, 460), (493, 492, 490, 491), (522, 524, 456, 457), (489, 488, 486, 487), (524, 526, 455, 456), (498, 500, 468, 469), (483, 482, 480, 481), (493, 491, 489, 487, 485, 483, 481, 479, 541, 539, 537, 535, 533, 531, 529, 527, 525, 523, 521, 519, 517, 515, 513, 511, 509, 507, 505, 503, 501, 499, 497, 495), (502, 504, 466, 467), (479, 478, 540, 541), (526, 528, 454, 455), (538, 540, 448, 449), (492, 494, 471, 472), (481, 480, 478, 479), (506, 508, 464, 465), (487, 486, 484, 485), (499, 498, 496, 497), (480, 482, 477, 542), (495, 494, 492, 493), (472, 471, 470, 469, 468, 467, 466, 465, 464, 463, 462, 461, 460, 459, 458, 457, 456, 455, 454, 453, 452, 451, 450, 449, 448, 543, 542, 477, 476, 475, 474, 473), (485, 484, 482, 483), (484, 486, 475, 476), (491, 490, 488, 489), (505, 504, 502, 503), (540, 478, 543, 448), (478, 480, 542, 543), (515, 514, 512, 513), (511, 510, 508, 509), (486, 488, 474, 475), (532, 534, 451, 452), (517, 516, 514, 515), (503, 502, 500, 501), (507, 506, 504, 505), (520, 522, 457, 458), (514, 516, 460, 461), (519, 518, 516, 517), (509, 508, 506, 507), (500, 502, 467, 468), (513, 512, 510, 511), (534, 536, 450, 451), (490, 492, 472, 473), (530, 532, 452, 453), (501, 500, 498, 499), (508, 510, 463, 464), (482, 484, 476, 477), (494, 496, 470, 471), (537, 536, 534, 535), (525, 524, 522, 523), (518, 520, 458, 459), (496, 498, 469, 470), (539, 538, 536, 537), (531, 530, 528, 529), (528, 530, 453, 454), (535, 534, 532, 533), (510, 512, 462, 463), (512, 514, 461, 462), (541, 540, 538, 539), (523, 522, 520, 521), (504, 506, 465, 466), (527, 526, 524, 525), (536, 538, 449, 450), (529, 528, 526, 527), (488, 490, 473, 474), (521, 520, 518, 519), (533, 532, 530, 531), (579, 581, 583, 585, 587, 589, 591, 593, 595, 597, 599, 601, 603, 605, 607, 609, 611, 613, 615, 617, 619, 621, 623, 625, 627, 629, 631, 633, 635, 637, 639, 576), (634, 636, 637, 635), (632, 634, 635, 633), (630, 632, 633, 631), (628, 630, 631, 629), (626, 628, 629, 627), (624, 626, 627, 625), (622, 624, 625, 623), (620, 622, 623, 621), (618, 620, 621, 619), (616, 618, 619, 617), (614, 616, 617, 615), (612, 614, 615, 613), (610, 612, 613, 611), (608, 610, 611, 609), (606, 608, 609, 607), (604, 606, 607, 605), (602, 604, 605, 603), (600, 602, 603, 601), (598, 600, 601, 599), (596, 598, 599, 597), (594, 596, 597, 595), (592, 594, 595, 593), (590, 592, 593, 591), (588, 590, 591, 589), (586, 588, 589, 587), (584, 586, 587, 585), (582, 584, 585, 583), (606, 655, 656, 608), (580, 582, 583, 581), (638, 577, 576, 639), (578, 580, 581, 579), (577, 578, 579, 576), (636, 638, 639, 637), (658, 690, 691, 659), (634, 669, 670, 636), (610, 657, 658, 612), (580, 642, 643, 582), (626, 665, 666, 628), (577, 640, 641, 578), (614, 659, 660, 616), (584, 644, 645, 586), (618, 661, 662, 620), (636, 670, 671, 638), (588, 646, 647, 590), (600, 652, 653, 602), (628, 666, 667, 630), (592, 648, 649, 594), (604, 654, 655, 606), (620, 662, 663, 622), (638, 671, 640, 577), (608, 656, 657, 610), (578, 641, 642, 580), (630, 667, 668, 632), (596, 650, 651, 598), (612, 658, 659, 614), (582, 643, 644, 584), (622, 663, 664, 624), (616, 660, 661, 618), (586, 645, 646, 588), (598, 651, 652, 600), (632, 668, 669, 634), (590, 647, 648, 592), (602, 653, 654, 604), (624, 664, 665, 626), (594, 649, 650, 596), (678, 710, 711, 679), (651, 683, 684, 652), (647, 679, 680, 648), (640, 672, 673, 641), (657, 689, 690, 658), (661, 693, 694, 662), (646, 678, 679, 647), (662, 694, 695, 663), (656, 688, 689, 657), (663, 695, 696, 664), (645, 677, 678, 646), (664, 696, 697, 665), (655, 687, 688, 656), (665, 697, 698, 666), (644, 676, 677, 645), (666, 698, 699, 667), (654, 686, 687, 655), (650, 682, 683, 651), (667, 699, 700, 668), (643, 675, 676, 644), (660, 692, 693, 661), (668, 700, 701, 669), (653, 685, 686, 654), (649, 681, 682, 650), (669, 701, 702, 670), (642, 674, 675, 643), (659, 691, 692, 660), (670, 702, 703, 671), (652, 684, 685, 653), (648, 680, 681, 649), (671, 703, 672, 640), (641, 673, 674, 642), (704, 735, 734, 733, 732, 731, 730, 729, 728, 727, 726, 725, 724, 723, 722, 721, 720, 719, 718, 717, 716, 715, 714, 713, 712, 711, 710, 709, 708, 707, 706, 705), (694, 726, 727, 695), (688, 720, 721, 689), (695, 727, 728, 696), (677, 709, 710, 678), (696, 728, 729, 697), (687, 719, 720, 688), (697, 729, 730, 698), (676, 708, 709, 677), (698, 730, 731, 699), (686, 718, 719, 687), (682, 714, 715, 683), (699, 731, 732, 700), (675, 707, 708, 676), (692, 724, 725, 693), (700, 732, 733, 701), (685, 717, 718, 686), (681, 713, 714, 682), (701, 733, 734, 702), (674, 706, 707, 675), (691, 723, 724, 692), (702, 734, 735, 703), (684, 716, 717, 685), (680, 712, 713, 681), (703, 735, 704, 672), (673, 705, 706, 674), (690, 722, 723, 691), (683, 715, 716, 684), (679, 711, 712, 680), (672, 704, 705, 673), (689, 721, 722, 690), (693, 725, 726, 694)])
_uv = me_cylinder.uv_layers.new(name='UVMap')
_uv.uv.foreach_set('vector', [0.75, 0.5, 0.7188, 0.5, 0.7188, 1.0, 0.75, 1.0, 0.7188, 0.5, 0.6875, 0.5, 0.6875, 1.0, 0.7188, 1.0, 0.6875, 0.5, 0.6562, 0.5, 0.6562, 1.0, 0.6875, 1.0, 0.6562, 0.5, 0.625, 0.5, 0.625, 1.0, 0.6562, 1.0, 0.625, 0.5, 0.5938, 0.5, 0.5938, 1.0, 0.625, 1.0, 0.5938, 0.5, 0.5625, 0.5, 0.5625, 1.0, 0.5938, 1.0, 0.5312, 0.5, 0.5, 0.5, 0.5, 1.0, 0.5312, 1.0, 0.5625, 0.5, 0.5312, 0.5, 0.5312, 1.0, 0.5625, 1.0, 0.75, 0.5, 0.75, 1.0, 0.7188, 1.0, 0.7188, 0.5, 0.7188, 0.5, 0.7188, 1.0, 0.6875, 1.0, 0.6875, 0.5, 0.6875, 0.5, 0.6875, 1.0, 0.6562, 1.0, 0.6562, 0.5, 0.6562, 0.5, 0.6562, 1.0, 0.625, 1.0, 0.625, 0.5, 0.625, 0.5, 0.625, 1.0, 0.5938, 1.0, 0.5938, 0.5, 0.5938, 0.5, 0.5938, 1.0, 0.5625, 1.0, 0.5625, 0.5, 0.5625, 0.5, 0.5625, 1.0, 0.5312, 1.0, 0.5312, 0.5, 0.5312, 0.5, 0.5312, 1.0, 0.5, 1.0, 0.5, 0.5, 0.5, 0.5, 0.5, 1.0, 0.4688, 1.0, 0.4688, 0.5, 0.4688, 0.5, 0.4688, 1.0, 0.4375, 1.0, 0.4375, 0.5, 0.4375, 0.5, 0.4375, 1.0, 0.4062, 1.0, 0.4062, 0.5, 0.4062, 0.5, 0.4062, 1.0, 0.375, 1.0, 0.375, 0.5, 0.375, 0.5, 0.375, 1.0, 0.3438, 1.0, 0.3438, 0.5, 0.3438, 0.5, 0.3438, 1.0, 0.3125, 1.0, 0.3125, 0.5, 0.2812, 0.5, 0.2812, 1.0, 0.25, 1.0, 0.25, 0.5, 0.5625, 0.5, 0.5312, 0.5, 0.5312, 0.5, 0.5625, 0.5, 0.5, 0.5, 0.4688, 0.5, 0.4688, 1.0, 0.5, 1.0, 0.4688, 0.5, 0.4375, 0.5, 0.4375, 1.0, 0.4688, 1.0, 0.4375, 0.5, 0.4062, 0.5, 0.4062, 1.0, 0.4375, 1.0, 0.4062, 0.5, 0.375, 0.5, 0.375, 1.0, 0.4062, 1.0, 0.375, 0.5, 0.3438, 0.5, 0.3438, 1.0, 0.375, 1.0, 0.3438, 0.5, 0.3125, 0.5, 0.3125, 1.0, 0.3438, 1.0, 0.375, 0.5, 0.3438, 0.5, 0.3438, 0.5, 0.375, 0.5, 0.3125, 0.5, 0.2812, 0.5, 0.2812, 1.0, 0.3125, 1.0, 0.2812, 0.5, 0.25, 0.5, 0.25, 1.0, 0.2812, 1.0, 0.6562, 0.5, 0.625, 0.5, 0.625, 0.5, 0.6562, 0.5, 0.625, 0.5, 0.5938, 0.5, 0.5938, 0.5, 0.625, 0.5, 0.4375, 0.5, 0.4062, 0.5, 0.4062, 0.5, 0.4375, 0.5, 0.5625, 0.5, 0.5625, 0.5, 0.5312, 0.5, 0.5312, 0.5, 0.625, 0.5, 0.625, 0.5, 0.5938, 0.5, 0.5938, 0.5, 0.4375, 0.5, 0.4062, 0.5, 0.4062, 0.5, 0.4375, 0.5, 0.2812, 0.5, 0.25, 0.5, 0.25, 0.5, 0.2812, 0.5, 0.5, 0.5, 0.5, 0.5, 0.4688, 0.5, 0.4688, 0.5, 0.2812, 0.5, 0.2812, 0.5, 0.25, 0.5, 0.25, 0.5, 0.5938, 0.5, 0.5625, 0.5, 0.5625, 0.5, 0.5938, 0.5, 0.5938, 0.5, 0.5625, 0.5, 0.5625, 0.5, 0.5938, 0.5, 0.5938, 0.5, 0.5938, 0.5, 0.5625, 0.5, 0.5625, 0.5, 0.3438, 0.5, 0.3125, 0.5, 0.3125, 0.5, 0.3438, 0.5, 0.4062, 0.5, 0.375, 0.5, 0.375, 0.5, 0.4062, 0.5, 0.4062, 0.5, 0.4062, 0.5, 0.375, 0.5, 0.375, 0.5, 0.3125, 0.5, 0.3125, 0.5, 0.2812, 0.5, 0.2812, 0.5, 0.7188, 0.5, 0.6875, 0.5, 0.6875, 0.5, 0.7188, 0.5, 0.375, 0.5, 0.375, 0.5, 0.3438, 0.5, 0.3438, 0.5, 0.3438, 0.5, 0.3438, 0.5, 0.3125, 0.5, 0.3125, 0.5, 0.5625, 0.5, 0.5312, 0.5, 0.5312, 0.5, 0.5625, 0.5, 0.3125, 0.5, 0.2812, 0.5, 0.2812, 0.5, 0.3125, 0.5, 0.4375, 0.5, 0.4375, 0.5, 0.4062, 0.5, 0.4062, 0.5, 0.75, 0.5, 0.75, 0.5, 0.7188, 0.5, 0.7188, 0.5, 0.6875, 0.5, 0.6562, 0.5, 0.6562, 0.5, 0.6875, 0.5, 0.6875, 0.5, 0.6875, 0.5, 0.6562, 0.5, 0.6562, 0.5, 0.6562, 0.5, 0.6562, 0.5, 0.625, 0.5, 0.625, 0.5, 0.6562, 0.5, 0.625, 0.5, 0.625, 0.5, 0.6562, 0.5, 0.5, 0.5, 0.4688, 0.5, 0.4688, 0.5, 0.5, 0.5, 0.5938, 0.5, 0.5938, 0.5, 0.5625, 0.5, 0.5625, 0.5, 0.4062, 0.5, 0.375, 0.5, 0.375, 0.5, 0.4062, 0.5, 0.625, 0.5, 0.5938, 0.5, 0.5938, 0.5, 0.625, 0.5, 0.7188, 0.5, 0.7188, 0.5, 0.6875, 0.5, 0.6875, 0.5, 0.6562, 0.5, 0.6562, 0.5, 0.625, 0.5, 0.625, 0.5, 0.6875, 0.5, 0.6562, 0.5, 0.6562, 0.5, 0.6875, 0.5, 0.3438, 0.5, 0.3438, 0.5, 0.3125, 0.5, 0.3125, 0.5, 0.75, 0.5, 0.7188, 0.5, 0.7188, 0.5, 0.75, 0.5, 0.75, 0.5, 0.75, 0.5, 0.7188, 0.5, 0.7188, 0.5, 0.2812, 0.5, 0.25, 0.5, 0.25, 0.5, 0.2812, 0.5, 0.5312, 0.5, 0.5312, 0.5, 0.5, 0.5, 0.5, 0.5, 0.3125, 0.5, 0.3125, 0.5, 0.2812, 0.5, 0.2812, 0.5, 0.375, 0.5, 0.3438, 0.5, 0.3438, 0.5, 0.375, 0.5, 0.4062, 0.5, 0.4062, 0.5, 0.375, 0.5, 0.375, 0.5, 0.4688, 0.5, 0.4688, 0.5, 0.4375, 0.5, 0.4375, 0.5, 0.5312, 0.5, 0.5, 0.5, 0.5, 0.5, 0.5312, 0.5, 0.5625, 0.5, 0.5625, 0.5, 0.5312, 0.5, 0.5312, 0.5, 0.2812, 0.5, 0.2812, 0.5, 0.25, 0.5, 0.25, 0.5, 0.5312, 0.5, 0.5, 0.5, 0.5, 0.5, 0.5312, 0.5, 0.5312, 0.5, 0.5312, 0.5, 0.5, 0.5, 0.5, 0.5, 0.7188, 0.5, 0.7188, 0.5, 0.6875, 0.5, 0.6875, 0.5, 0.7188, 0.5, 0.6875, 0.5, 0.6875, 0.5, 0.7188, 0.5, 0.5, 0.5, 0.5, 0.5, 0.4688, 0.5, 0.4688, 0.5, 0.5625, 0.5, 0.5625, 0.5, 0.5312, 0.5, 0.5312, 0.5, 0.2812, 0.5, 0.25, 0.5, 0.25, 0.5, 0.2812, 0.5, 0.4688, 0.5, 0.4688, 0.5, 0.4375, 0.5, 0.4375, 0.5, 0.5, 0.5, 0.4688, 0.5, 0.4688, 0.5, 0.5, 0.5, 0.4062, 0.5, 0.4062, 0.5, 0.375, 0.5, 0.375, 0.5, 0.4688, 0.5, 0.4375, 0.5, 0.4375, 0.5, 0.4688, 0.5, 0.4375, 0.5, 0.4375, 0.5, 0.4062, 0.5, 0.4062, 0.5, 0.5625, 0.5, 0.5312, 0.5, 0.5312, 0.5, 0.5625, 0.5, 0.75, 0.5, 0.7188, 0.5, 0.7188, 0.5, 0.75, 0.5, 0.6875, 0.5, 0.6562, 0.5, 0.6562, 0.5, 0.6875, 0.5, 0.3438, 0.5, 0.3125, 0.5, 0.3125, 0.5, 0.3438, 0.5, 0.4062, 0.5, 0.375, 0.5, 0.375, 0.5, 0.4062, 0.5, 0.6562, 0.5, 0.625, 0.5, 0.625, 0.5, 0.6562, 0.5, 0.375, 0.5, 0.375, 0.5, 0.3438, 0.5, 0.3438, 0.5, 0.2812, 0.5, 0.3125, 0.5, 0.3125, 0.5, 0.2812, 0.5, 0.375, 0.5, 0.3438, 0.5, 0.3438, 0.5, 0.375, 0.5, 0.6562, 0.5, 0.6562, 0.5, 0.625, 0.5, 0.625, 0.5, 0.5312, 0.5, 0.5, 0.5, 0.5, 0.5, 0.5312, 0.5, 0.375, 0.5, 0.375, 0.5, 0.3438, 0.5, 0.3438, 0.5, 0.5312, 0.5, 0.5312, 0.5, 0.5, 0.5, 0.5, 0.5, 0.5938, 0.5, 0.5625, 0.5, 0.5625, 0.5, 0.5938, 0.5, 0.3438, 0.5, 0.3438, 0.5, 0.3125, 0.5, 0.3125, 0.5, 0.4688, 0.5, 0.4688, 0.5, 0.4375, 0.5, 0.4375, 0.5, 0.5312, 0.5, 0.5, 0.5, 0.5, 0.5, 0.5312, 0.5, 0.75, 0.5, 0.75, 0.5, 0.7188, 0.5, 0.7188, 0.5, 0.5, 0.5, 0.5, 0.5, 0.4688, 0.5, 0.4688, 0.5, 0.3438, 0.5, 0.3125, 0.5, 0.3125, 0.5, 0.3438, 0.5, 0.3125, 0.5, 0.3125, 0.5, 0.2812, 0.5, 0.2812, 0.5, 0.3125, 0.5, 0.2812, 0.5, 0.2812, 0.5, 0.3125, 0.5, 0.2812, 0.5, 0.2812, 0.5, 0.25, 0.5, 0.25, 0.5, 0.75, 0.5, 0.7188, 0.5, 0.7188, 0.5, 0.75, 0.5, 0.7188, 0.5, 0.7188, 0.5, 0.6875, 0.5, 0.6875, 0.5, 0.4688, 0.5, 0.4375, 0.5, 0.4375, 0.5, 0.4688, 0.5, 0.4688, 0.5, 0.4375, 0.5, 0.4375, 0.5, 0.4688, 0.5, 0.5312, 0.5, 0.5, 0.5, 0.5, 0.5, 0.5312, 0.5, 0.4688, 0.5, 0.4375, 0.5, 0.4375, 0.5, 0.4688, 0.5, 0.3125, 0.5, 0.2812, 0.5, 0.2812, 0.5, 0.3125, 0.5, 0.7188, 0.5, 0.6875, 0.5, 0.6875, 0.5, 0.7188, 0.5, 0.6875, 0.5, 0.6875, 0.5, 0.6562, 0.5, 0.6562, 0.5, 0.625, 0.5, 0.5938, 0.5, 0.5938, 0.5, 0.625, 0.5, 0.6875, 0.5, 0.6875, 0.5, 0.6562, 0.5, 0.6562, 0.5, 0.6875, 0.5, 0.6562, 0.5, 0.6562, 0.5, 0.6875, 0.5, 0.625, 0.5, 0.625, 0.5, 0.5938, 0.5, 0.5938, 0.5, 0.375, 0.5, 0.3438, 0.5, 0.3438, 0.5, 0.375, 0.5, 0.625, 0.5, 0.625, 0.5, 0.5938, 0.5, 0.5938, 0.5, 0.4688, 0.5, 0.4688, 0.5, 0.4375, 0.5, 0.4375, 0.5, 0.625, 0.5, 0.5938, 0.5, 0.5938, 0.5, 0.625, 0.5, 0.625, 0.5, 0.625, 0.5, 0.5938, 0.5, 0.5938, 0.5, 0.5, 0.5, 0.4688, 0.5, 0.4688, 0.5, 0.5, 0.5, 0.3125, 0.5, 0.2812, 0.5, 0.2812, 0.5, 0.3125, 0.5, 0.5938, 0.5, 0.5938, 0.5, 0.5625, 0.5, 0.5625, 0.5, 0.4375, 0.5, 0.4062, 0.5, 0.4062, 0.5, 0.4375, 0.5, 0.5312, 0.5, 0.5312, 0.5, 0.5, 0.5, 0.5, 0.5, 0.7188, 0.5, 0.6875, 0.5, 0.6875, 0.5, 0.7188, 0.5, 0.5938, 0.5, 0.5938, 0.5, 0.5625, 0.5, 0.5625, 0.5, 0.4062, 0.5, 0.375, 0.5, 0.375, 0.5, 0.4062, 0.5, 0.5938, 0.5, 0.5625, 0.5, 0.5625, 0.5, 0.5938, 0.5, 0.5625, 0.5, 0.5312, 0.5, 0.5312, 0.5, 0.5625, 0.5, 0.375, 0.5, 0.3438, 0.5, 0.3438, 0.5, 0.375, 0.5, 0.5, 0.5, 0.4688, 0.5, 0.4688, 0.5, 0.5, 0.5, 0.3438, 0.5, 0.3125, 0.5, 0.3125, 0.5, 0.3438, 0.5, 0.375, 0.5, 0.375, 0.5, 0.3438, 0.5, 0.3438, 0.5, 0.3125, 0.5, 0.2812, 0.5, 0.2812, 0.5, 0.3125, 0.5, 0.5625, 0.5, 0.5625, 0.5, 0.5312, 0.5, 0.5312, 0.5, 0.625, 0.5, 0.6562, 0.5, 0.6562, 0.5, 0.625, 0.5, 0.4375, 0.5, 0.4375, 0.5, 0.4062, 0.5, 0.4062, 0.5, 0.6875, 0.5, 0.6562, 0.5, 0.6562, 0.5, 0.6875, 0.5, 0.4375, 0.5, 0.4375, 0.5, 0.4062, 0.5, 0.4062, 0.5, 0.4062, 0.5, 0.4062, 0.5, 0.375, 0.5, 0.375, 0.5, 0.4688, 0.5, 0.4375, 0.5, 0.4375, 0.5, 0.4688, 0.5, 0.5312, 0.5, 0.5312, 0.5, 0.5, 0.5, 0.5, 0.5, 0.375, 0.5, 0.375, 0.5, 0.3438, 0.5, 0.3438, 0.5, 0.625, 0.5, 0.5938, 0.5, 0.5938, 0.5, 0.625, 0.5, 0.6875, 0.5, 0.6875, 0.5, 0.6562, 0.5, 0.6562, 0.5, 0.3438, 0.5, 0.3438, 0.5, 0.3125, 0.5, 0.3125, 0.5, 0.7474, 0.5, 0.7188, 0.5, 0.7188, 0.5, 0.7451, 0.5, 0.6562, 0.5, 0.6562, 0.5, 0.625, 0.5, 0.625, 0.5, 0.3125, 0.5, 0.3125, 0.5, 0.2812, 0.5, 0.2812, 0.5, 0.2812, 0.5, 0.25, 0.5, 0.2529, 0.5, 0.2812, 0.5, 0.4688, 0.5, 0.4688, 0.5, 0.4375, 0.5, 0.4375, 0.5, 0.6562, 0.5, 0.625, 0.5, 0.625, 0.5, 0.6562, 0.5, 0.375, 0.5, 0.3438, 0.5, 0.3438, 0.5, 0.375, 0.5, 0.4062, 0.5, 0.4375, 0.5, 0.4375, 0.5, 0.4062, 0.5, 0.4062, 0.5, 0.375, 0.5, 0.375, 0.5, 0.4062, 0.5, 0.5, 0.5, 0.4688, 0.5, 0.4688, 0.5, 0.5, 0.5, 0.7474, 0.5, 0.7451, 0.5, 0.7188, 0.5, 0.7188, 0.5, 0.4375, 0.5, 0.4062, 0.5, 0.4062, 0.5, 0.4375, 0.5, 0.3125, 0.5, 0.3125, 0.5, 0.2812, 0.5, 0.2812, 0.5, 0.5625, 0.5, 0.5938, 0.5, 0.5938, 0.5, 0.5625, 0.5, 0.7188, 0.5, 0.7188, 0.5, 0.6875, 0.5, 0.6875, 0.5, 0.5625, 0.5, 0.5312, 0.5, 0.5312, 0.5, 0.5625, 0.5, 0.7188, 0.5, 0.7188, 0.5, 0.6875, 0.5, 0.6875, 0.5, 0.7188, 0.5, 0.6875, 0.5, 0.6875, 0.5, 0.7188, 0.5, 0.5938, 0.5, 0.5625, 0.5, 0.5625, 0.5, 0.5938, 0.5, 0.7451, 0.5, 0.7334, 0.5, 0.7188, 0.5, 0.7188, 0.5, 0.6875, 0.5, 0.6875, 0.5, 0.6562, 0.5, 0.6562, 0.5, 0.6875, 0.5, 0.7188, 0.5, 0.7188, 0.5, 0.6875, 0.5, 0.5, 0.5, 0.5, 0.5, 0.4688, 0.5, 0.4688, 0.5, 0.6562, 0.5, 0.6562, 0.5, 0.625, 0.5, 0.625, 0.5, 0.4375, 0.5, 0.4062, 0.5, 0.4062, 0.5, 0.4375, 0.5, 0.5, 0.5, 0.5, 0.5, 0.4688, 0.5, 0.4688, 0.5, 0.5938, 0.5, 0.5938, 0.5, 0.5625, 0.5, 0.5625, 0.5, 0.6562, 0.5, 0.625, 0.5, 0.625, 0.5, 0.6562, 0.5, 0.4375, 0.5, 0.4375, 0.5, 0.4062, 0.5, 0.4062, 0.5, 0.625, 0.5, 0.625, 0.5, 0.5938, 0.5, 0.5938, 0.5, 0.3438, 0.5, 0.3125, 0.5, 0.3125, 0.5, 0.3438, 0.5, 0.5125, 0.2242, 0.9875, 0.2251, 0.9854, 0.2032, 0.9717, 0.1582, 0.9496, 0.1167, 0.9197, 0.08029, 0.8833, 0.05045, 0.8418, 0.02827, 0.7968, 0.01461, 0.75, 0.01, 0.7032, 0.01461, 0.6582, 0.02827, 0.6167, 0.05045, 0.5803, 0.08029, 0.5504, 0.1167, 0.5283, 0.1582, 0.5146, 0.2032, 0.2529, 0.5, 0.2812, 0.5, 0.2812, 0.5, 0.2529, 0.5, 0.3438, 0.5, 0.3438, 0.5, 0.3125, 0.5, 0.3125, 0.5, 0.4688, 0.5, 0.4375, 0.5, 0.4375, 0.5, 0.4688, 0.5, 0.4375, 0.5, 0.4375, 0.5, 0.4688, 0.5, 0.4688, 0.5, 0.625, 0.5, 0.5938, 0.5, 0.5938, 0.5, 0.625, 0.5, 0.5938, 0.5, 0.625, 0.5, 0.625, 0.5, 0.5938, 0.5, 0.5312, 0.5, 0.5, 0.5, 0.5, 0.5, 0.5312, 0.5, 0.375, 0.5, 0.4062, 0.5, 0.4062, 0.5, 0.375, 0.5, 0.3438, 0.5, 0.375, 0.5, 0.375, 0.5, 0.3438, 0.5, 0.7451, 0.5, 0.7188, 0.5, 0.7188, 0.5, 0.7334, 0.5, 0.4375, 0.5, 0.4688, 0.5, 0.4688, 0.5, 0.4375, 0.5, 0.2812, 0.5, 0.2812, 0.5, 0.3125, 0.5, 0.3125, 0.5, 0.5938, 0.5, 0.5625, 0.5, 0.5625, 0.5, 0.5938, 0.5, 0.6875, 0.5, 0.6875, 0.5, 0.7188, 0.5, 0.7188, 0.5, 0.4062, 0.5, 0.375, 0.5, 0.375, 0.5, 0.4062, 0.5, 0.5625, 0.5, 0.5625, 0.5, 0.5312, 0.5, 0.5312, 0.5, 0.2529, 0.5, 0.2529, 0.5, 0.2812, 0.5, 0.2812, 0.5, 0.3125, 0.5, 0.3438, 0.5, 0.3438, 0.5, 0.3125, 0.5, 0.5, 0.5, 0.5, 0.5, 0.5312, 0.5, 0.5312, 0.5, 0.6562, 0.5, 0.6562, 0.5, 0.6875, 0.5, 0.6875, 0.5, 0.3125, 0.5, 0.2812, 0.5, 0.2812, 0.5, 0.3125, 0.5, 0.4688, 0.5, 0.4688, 0.5, 0.5, 0.5, 0.5, 0.5, 0.625, 0.5, 0.625, 0.5, 0.6562, 0.5, 0.6562, 0.5, 0.5, 0.5, 0.4688, 0.5, 0.4688, 0.5, 0.5, 0.5, 0.4062, 0.5, 0.4062, 0.5, 0.375, 0.5, 0.375, 0.5, 0.5625, 0.5, 0.5625, 0.5, 0.5938, 0.5, 0.5938, 0.5, 0.5, 0.5, 0.5312, 0.5, 0.5312, 0.5, 0.5, 0.5, 0.4062, 0.5, 0.4062, 0.5, 0.4375, 0.5, 0.4375, 0.5, 0.5938, 0.5, 0.5938, 0.5, 0.625, 0.5, 0.625, 0.5, 0.4375, 0.5, 0.4062, 0.5, 0.4062, 0.5, 0.4375, 0.5, 0.3438, 0.5, 0.3438, 0.5, 0.375, 0.5, 0.375, 0.5, 0.6875, 0.5, 0.6562, 0.5, 0.6562, 0.5, 0.6875, 0.5, 0.3125, 0.5, 0.3125, 0.5, 0.3438, 0.5, 0.3438, 0.5, 0.7188, 0.5, 0.6875, 0.5, 0.6875, 0.5, 0.7188, 0.5, 0.5312, 0.5, 0.5625, 0.5, 0.5625, 0.5, 0.5312, 0.5, 0.5, 0.5, 0.5, 0.5, 0.4688, 0.5, 0.4688, 0.5, 0.4688, 0.5, 0.4688, 0.5, 0.4375, 0.5, 0.4375, 0.5, 0.4375, 0.5, 0.4375, 0.5, 0.4062, 0.5, 0.4062, 0.5, 0.5312, 0.5, 0.5312, 0.5, 0.5625, 0.5, 0.5625, 0.5, 0.4062, 0.5, 0.4062, 0.5, 0.375, 0.5, 0.375, 0.5, 0.49, 0.25, 0.01, 0.25, 0.01461, 0.2032, 0.02827, 0.1582, 0.05045, 0.1167, 0.08029, 0.08029, 0.1167, 0.05045, 0.1582, 0.02827, 0.2032, 0.01461, 0.25, 0.01, 0.2968, 0.01461, 0.3418, 0.02827, 0.3833, 0.05045, 0.4197, 0.08029, 0.4496, 0.1167, 0.4717, 0.1582, 0.4854, 0.2032, 0.3125, 0.5, 0.3125, 0.5, 0.2812, 0.5, 0.2812, 0.5, 0.375, 0.5, 0.375, 0.5, 0.3438, 0.5, 0.3438, 0.5, 0.6875, 0.5, 0.6875, 0.5, 0.6562, 0.5, 0.6562, 0.5, 0.3438, 0.5, 0.3438, 0.5, 0.3125, 0.5, 0.3125, 0.5, 0.2812, 0.5, 0.2552, 0.5, 0.2672, 0.5, 0.2812, 0.5, 0.6562, 0.5, 0.6562, 0.5, 0.625, 0.5, 0.625, 0.5, 0.5125, 0.2242, 0.5146, 0.2032, 0.5283, 0.1582, 0.5504, 0.1167, 0.5803, 0.08029, 0.6167, 0.05045, 0.6582, 0.02827, 0.7032, 0.01461, 0.75, 0.01, 0.7968, 0.01461, 0.8418, 0.02827, 0.8833, 0.05045, 0.9197, 0.08029, 0.9496, 0.1167, 0.9717, 0.1582, 0.9854, 0.2032, 0.9875, 0.2251, 0.625, 0.5, 0.625, 0.5, 0.5938, 0.5, 0.5938, 0.5, 0.375, 0.5, 0.375, 0.5, 0.4062, 0.5, 0.4062, 0.5, 0.7188, 0.5, 0.7474, 0.5, 0.7474, 0.5, 0.7188, 0.5, 0.5938, 0.5, 0.5938, 0.5, 0.5625, 0.5, 0.5625, 0.5, 0.3438, 0.5, 0.3125, 0.5, 0.3125, 0.5, 0.3438, 0.5, 0.5312, 0.5, 0.5312, 0.5, 0.5, 0.5, 0.5, 0.5, 0.2812, 0.5, 0.2529, 0.5, 0.2552, 0.5, 0.2812, 0.5, 0.5625, 0.5, 0.5625, 0.5, 0.5312, 0.5, 0.5312, 0.5, 0.7188, 0.5, 0.7188, 0.5, 0.7474, 0.5, 0.75, 0.5, 0.3125, 0.5, 0.3125, 1.0, 0.2812, 1.0, 0.2812, 0.5, 0.7188, 0.5, 0.7188, 0.5, 0.6875, 0.5, 0.6875, 0.5, 0.49, 0.25, 0.4854, 0.2032, 0.4717, 0.1582, 0.4496, 0.1167, 0.4197, 0.08029, 0.3833, 0.05045, 0.3418, 0.02827, 0.2968, 0.01461, 0.25, 0.01, 0.2032, 0.01461, 0.1582, 0.02827, 0.1167, 0.05045, 0.08029, 0.08029, 0.05045, 0.1167, 0.02827, 0.1582, 0.01461, 0.2032, 0.01, 0.25, 0.6562, 0.5, 0.625, 0.5, 0.625, 0.5, 0.6562, 0.5, 0.4688, 0.5, 0.5, 0.5, 0.5, 0.5, 0.4688, 0.5, 0.2812, 0.5, 0.2812, 0.5, 0.2672, 0.5, 0.2552, 0.5, 0.5625, 0.5, 0.5312, 0.5, 0.5312, 0.5, 0.5625, 0.5, 0.7188, 0.5, 0.7188, 0.5, 0.7474, 0.5, 0.7474, 0.5, 0.2812, 0.5, 0.2812, 0.5, 0.2552, 0.5, 0.2529, 0.5, 0.6562, 0.5, 0.6875, 0.5, 0.6875, 0.5, 0.6562, 0.5, 0.2812, 0.5, 0.2812, 0.5, 0.2529, 0.5, 0.25, 0.5, 0.7188, 0.5, 0.75, 0.5, 0.7474, 0.5, 0.7188, 0.5, 0.2968, 0.4854, 0.25, 0.49, 0.2032, 0.4854, 0.1582, 0.4717, 0.1167, 0.4496, 0.08029, 0.4197, 0.05045, 0.3833, 0.02827, 0.3418, 0.01461, 0.2968, 0.01, 0.25, 0.01461, 0.2032, 0.02827, 0.1582, 0.05045, 0.1167, 0.08029, 0.08029, 0.1167, 0.05045, 0.1582, 0.02827, 0.2032, 0.01461, 0.25, 0.01, 0.2968, 0.01461, 0.3418, 0.02827, 0.3833, 0.05045, 0.4197, 0.08029, 0.4496, 0.1167, 0.4717, 0.1582, 0.4854, 0.2032, 0.49, 0.25, 0.4854, 0.2968, 0.4717, 0.3418, 0.4496, 0.3833, 0.4197, 0.4197, 0.3833, 0.4496, 0.3418, 0.4717, 0.09375, 0.5, 0.09375, 1.0, 0.0625, 1.0, 0.0625, 0.5, 0.125, 0.5, 0.125, 1.0, 0.09375, 1.0, 0.09375, 0.5, 0.1562, 0.5, 0.1562, 1.0, 0.125, 1.0, 0.125, 0.5, 0.1875, 0.5, 0.1875, 1.0, 0.1562, 1.0, 0.1562, 0.5, 0.2188, 0.5, 0.2188, 1.0, 0.1875, 1.0, 0.1875, 0.5, 0.25, 0.5, 0.25, 1.0, 0.2188, 1.0, 0.2188, 0.5, 0.2812, 0.5, 0.2812, 1.0, 0.25, 1.0, 0.25, 0.5, 0.3125, 0.5, 0.3125, 1.0, 0.2812, 1.0, 0.2812, 0.5, 0.3438, 0.5, 0.3438, 1.0, 0.3125, 1.0, 0.3125, 0.5, 0.375, 0.5, 0.375, 1.0, 0.3438, 1.0, 0.3438, 0.5, 0.4062, 0.5, 0.4062, 1.0, 0.375, 1.0, 0.375, 0.5, 0.4375, 0.5, 0.4375, 1.0, 0.4062, 1.0, 0.4062, 0.5, 0.4688, 0.5, 0.4688, 1.0, 0.4375, 1.0, 0.4375, 0.5, 0.5, 0.5, 0.5, 1.0, 0.4688, 1.0, 0.4688, 0.5, 0.5312, 0.5, 0.5312, 1.0, 0.5, 1.0, 0.5, 0.5, 0.5625, 0.5, 0.5625, 1.0, 0.5312, 1.0, 0.5312, 0.5, 0.5938, 0.5, 0.5938, 1.0, 0.5625, 1.0, 0.5625, 0.5, 0.625, 0.5, 0.625, 1.0, 0.5938, 1.0, 0.5938, 0.5, 0.6562, 0.5, 0.6562, 1.0, 0.625, 1.0, 0.625, 0.5, 0.6875, 0.5, 0.6875, 1.0, 0.6562, 1.0, 0.6562, 0.5, 0.7188, 0.5, 0.7188, 1.0, 0.6875, 1.0, 0.6875, 0.5, 0.75, 0.5, 0.75, 1.0, 0.7188, 1.0, 0.7188, 0.5, 0.7812, 0.5, 0.7812, 1.0, 0.75, 1.0, 0.75, 0.5, 0.8125, 0.5, 0.8125, 1.0, 0.7812, 1.0, 0.7812, 0.5, 0.8438, 0.5, 0.8438, 1.0, 0.8125, 1.0, 0.8125, 0.5, 0.875, 0.5, 0.875, 1.0, 0.8438, 1.0, 0.8438, 0.5, 0.9062, 0.5, 0.9062, 1.0, 0.875, 1.0, 0.875, 0.5, 0.5312, 0.5, 0.5, 0.5, 0.5, 0.5, 0.5312, 0.5, 0.9375, 0.5, 0.9375, 1.0, 0.9062, 1.0, 0.9062, 0.5, 0.03125, 0.5, 0.03125, 1.0, 0.0, 1.0, 0.0, 0.5, 0.9688, 0.5, 0.9688, 1.0, 0.9375, 1.0, 0.9375, 0.5, 1.0, 0.5, 1.0, 1.0, 0.9688, 1.0, 0.9688, 0.5, 0.0625, 0.5, 0.0625, 1.0, 0.03125, 1.0, 0.03125, 0.5, 0.4375, 0.5, 0.4062, 0.5, 0.4062, 0.5, 0.4375, 0.5, 0.09375, 0.5, 0.0625, 0.5, 0.0625, 0.5, 0.09375, 0.5, 0.4688, 0.5, 0.4375, 0.5, 0.4375, 0.5, 0.4688, 0.5, 0.9375, 0.5, 0.9062, 0.5, 0.9062, 0.5, 0.9375, 0.5, 0.2188, 0.5, 0.1875, 0.5, 0.1875, 0.5, 0.2188, 0.5, 1.0, 0.5, 0.9688, 0.5, 0.9688, 0.5, 1.0, 0.5, 0.4062, 0.5, 0.375, 0.5, 0.375, 0.5, 0.4062, 0.5, 0.875, 0.5, 0.8438, 0.5, 0.8438, 0.5, 0.875, 0.5, 0.3438, 0.5, 0.3125, 0.5, 0.3125, 0.5, 0.3438, 0.5, 0.0625, 0.5, 0.03125, 0.5, 0.03125, 0.5, 0.0625, 0.5, 0.8125, 0.5, 0.7812, 0.5, 0.7812, 0.5, 0.8125, 0.5, 0.625, 0.5, 0.5938, 0.5, 0.5938, 0.5, 0.625, 0.5, 0.1875, 0.5, 0.1562, 0.5, 0.1562, 0.5, 0.1875, 0.5, 0.75, 0.5, 0.7188, 0.5, 0.7188, 0.5, 0.75, 0.5, 0.5625, 0.5, 0.5312, 0.5, 0.5312, 0.5, 0.5625, 0.5, 0.3125, 0.5, 0.2812, 0.5, 0.2812, 0.5, 0.3125, 0.5, 0.03125, 0.5, 0.0, 0.5, 0.0, 0.5, 0.03125, 0.5, 0.5, 0.5, 0.4688, 0.5, 0.4688, 0.5, 0.5, 0.5, 0.9688, 0.5, 0.9375, 0.5, 0.9375, 0.5, 0.9688, 0.5, 0.1562, 0.5, 0.125, 0.5, 0.125, 0.5, 0.1562, 0.5, 0.6875, 0.5, 0.6562, 0.5, 0.6562, 0.5, 0.6875, 0.5, 0.4375, 0.5, 0.4062, 0.5, 0.4062, 0.5, 0.4375, 0.5, 0.9062, 0.5, 0.875, 0.5, 0.875, 0.5, 0.9062, 0.5, 0.2812, 0.5, 0.25, 0.5, 0.25, 0.5, 0.2812, 0.5, 0.375, 0.5, 0.3438, 0.5, 0.3438, 0.5, 0.375, 0.5, 0.8438, 0.5, 0.8125, 0.5, 0.8125, 0.5, 0.8438, 0.5, 0.6562, 0.5, 0.625, 0.5, 0.625, 0.5, 0.6562, 0.5, 0.125, 0.5, 0.09375, 0.5, 0.09375, 0.5, 0.125, 0.5, 0.7812, 0.5, 0.75, 0.5, 0.75, 0.5, 0.7812, 0.5, 0.5938, 0.5, 0.5625, 0.5, 0.5625, 0.5, 0.5938, 0.5, 0.25, 0.5, 0.2188, 0.5, 0.2188, 0.5, 0.25, 0.5, 0.7188, 0.5, 0.6875, 0.5, 0.6875, 0.5, 0.7188, 0.5, 0.8125, 0.5, 0.7812, 0.5, 0.7812, 0.5, 0.8125, 0.5, 0.6562, 0.5, 0.625, 0.5, 0.625, 0.5, 0.6562, 0.5, 0.7812, 0.5, 0.75, 0.5, 0.75, 0.5, 0.7812, 0.5, 1.0, 0.5, 0.9688, 0.5, 0.9688, 0.5, 1.0, 0.5, 0.4688, 0.5, 0.4375, 0.5, 0.4375, 0.5, 0.4688, 0.5, 0.3438, 0.5, 0.3125, 0.5, 0.3125, 0.5, 0.3438, 0.5, 0.8125, 0.5, 0.7812, 0.5, 0.7812, 0.5, 0.8125, 0.5, 0.3125, 0.5, 0.2812, 0.5, 0.2812, 0.5, 0.3125, 0.5, 0.5, 0.5, 0.4688, 0.5, 0.4688, 0.5, 0.5, 0.5, 0.2812, 0.5, 0.25, 0.5, 0.25, 0.5, 0.2812, 0.5, 0.8438, 0.5, 0.8125, 0.5, 0.8125, 0.5, 0.8438, 0.5, 0.25, 0.5, 0.2188, 0.5, 0.2188, 0.5, 0.25, 0.5, 0.5312, 0.5, 0.5, 0.5, 0.5, 0.5, 0.5312, 0.5, 0.2188, 0.5, 0.1875, 0.5, 0.1875, 0.5, 0.2188, 0.5, 0.875, 0.5, 0.8438, 0.5, 0.8438, 0.5, 0.875, 0.5, 0.1875, 0.5, 0.1562, 0.5, 0.1562, 0.5, 0.1875, 0.5, 0.5625, 0.5, 0.5312, 0.5, 0.5312, 0.5, 0.5625, 0.5, 0.6875, 0.5, 0.6562, 0.5, 0.6562, 0.5, 0.6875, 0.5, 0.1562, 0.5, 0.125, 0.5, 0.125, 0.5, 0.1562, 0.5, 0.9062, 0.5, 0.875, 0.5, 0.875, 0.5, 0.9062, 0.5, 0.375, 0.5, 0.3438, 0.5, 0.3438, 0.5, 0.375, 0.5, 0.125, 0.5, 0.09375, 0.5, 0.09375, 0.5, 0.125, 0.5, 0.5938, 0.5, 0.5625, 0.5, 0.5625, 0.5, 0.5938, 0.5, 0.7188, 0.5, 0.6875, 0.5, 0.6875, 0.5, 0.7188, 0.5, 0.09375, 0.5, 0.0625, 0.5, 0.0625, 0.5, 0.09375, 0.5, 0.9375, 0.5, 0.9062, 0.5, 0.9062, 0.5, 0.9375, 0.5, 0.4062, 0.5, 0.375, 0.5, 0.375, 0.5, 0.4062, 0.5, 0.0625, 0.5, 0.03125, 0.5, 0.03125, 0.5, 0.0625, 0.5, 0.625, 0.5, 0.5938, 0.5, 0.5938, 0.5, 0.625, 0.5, 0.75, 0.5, 0.7188, 0.5, 0.7188, 0.5, 0.75, 0.5, 0.03125, 0.5, 0.0, 0.5, 0.0, 0.5, 0.03125, 0.5, 0.9688, 0.5, 0.9375, 0.5, 0.9375, 0.5, 0.9688, 0.5, 0.75, 0.49, 0.7968, 0.4854, 0.8418, 0.4717, 0.8833, 0.4496, 0.9197, 0.4197, 0.9496, 0.3833, 0.9717, 0.3418, 0.9854, 0.2968, 0.99, 0.25, 0.9854, 0.2032, 0.9717, 0.1582, 0.9496, 0.1167, 0.9197, 0.08029, 0.8833, 0.05045, 0.8418, 0.02827, 0.7968, 0.01461, 0.75, 0.01, 0.7032, 0.01461, 0.6582, 0.02827, 0.6167, 0.05045, 0.5803, 0.08029, 0.5504, 0.1167, 0.5283, 0.1582, 0.5146, 0.2032, 0.51, 0.25, 0.5146, 0.2968, 0.5283, 0.3418, 0.5504, 0.3833, 0.5803, 0.4197, 0.6167, 0.4496, 0.6582, 0.4717, 0.7032, 0.4854, 0.3125, 0.5, 0.2812, 0.5, 0.2812, 0.5, 0.3125, 0.5, 0.5, 0.5, 0.4688, 0.5, 0.4688, 0.5, 0.5, 0.5, 0.2812, 0.5, 0.25, 0.5, 0.25, 0.5, 0.2812, 0.5, 0.8438, 0.5, 0.8125, 0.5, 0.8125, 0.5, 0.8438, 0.5, 0.25, 0.5, 0.2188, 0.5, 0.2188, 0.5, 0.25, 0.5, 0.5312, 0.5, 0.5, 0.5, 0.5, 0.5, 0.5312, 0.5, 0.2188, 0.5, 0.1875, 0.5, 0.1875, 0.5, 0.2188, 0.5, 0.875, 0.5, 0.8438, 0.5, 0.8438, 0.5, 0.875, 0.5, 0.1875, 0.5, 0.1562, 0.5, 0.1562, 0.5, 0.1875, 0.5, 0.5625, 0.5, 0.5312, 0.5, 0.5312, 0.5, 0.5625, 0.5, 0.6875, 0.5, 0.6562, 0.5, 0.6562, 0.5, 0.6875, 0.5, 0.1562, 0.5, 0.125, 0.5, 0.125, 0.5, 0.1562, 0.5, 0.9062, 0.5, 0.875, 0.5, 0.875, 0.5, 0.9062, 0.5, 0.375, 0.5, 0.3438, 0.5, 0.3438, 0.5, 0.375, 0.5, 0.125, 0.5, 0.09375, 0.5, 0.09375, 0.5, 0.125, 0.5, 0.5938, 0.5, 0.5625, 0.5, 0.5625, 0.5, 0.5938, 0.5, 0.7188, 0.5, 0.6875, 0.5, 0.6875, 0.5, 0.7188, 0.5, 0.09375, 0.5, 0.0625, 0.5, 0.0625, 0.5, 0.09375, 0.5, 0.9375, 0.5, 0.9062, 0.5, 0.9062, 0.5, 0.9375, 0.5, 0.4062, 0.5, 0.375, 0.5, 0.375, 0.5, 0.4062, 0.5, 0.0625, 0.5, 0.03125, 0.5, 0.03125, 0.5, 0.0625, 0.5, 0.625, 0.5, 0.5938, 0.5, 0.5938, 0.5, 0.625, 0.5, 0.75, 0.5, 0.7188, 0.5, 0.7188, 0.5, 0.75, 0.5, 0.03125, 0.5, 0.0, 0.5, 0.0, 0.5, 0.03125, 0.5, 0.9688, 0.5, 0.9375, 0.5, 0.9375, 0.5, 0.9688, 0.5, 0.4375, 0.5, 0.4062, 0.5, 0.4062, 0.5, 0.4375, 0.5, 0.6562, 0.5, 0.625, 0.5, 0.625, 0.5, 0.6562, 0.5, 0.7812, 0.5, 0.75, 0.5, 0.75, 0.5, 0.7812, 0.5, 1.0, 0.5, 0.9688, 0.5, 0.9688, 0.5, 1.0, 0.5, 0.4688, 0.5, 0.4375, 0.5, 0.4375, 0.5, 0.4688, 0.5, 0.3438, 0.5, 0.3125, 0.5, 0.3125, 0.5, 0.3438, 0.5, 1.0, 0.5, 1.0, 1.0, 0.9688, 1.0, 0.9688, 0.5, 0.4375, 1.0, 0.4688, 1.0, 0.4688, 1.0, 0.4375, 1.0, 0.9688, 0.5, 0.9688, 1.0, 0.9375, 1.0, 0.9375, 0.5, 0.2812, 1.0, 0.3125, 1.0, 0.3125, 1.0, 0.2812, 1.0, 0.9375, 0.5, 0.9375, 1.0, 0.9062, 1.0, 0.9062, 0.5, 0.09375, 1.0, 0.125, 1.0, 0.125, 1.0, 0.09375, 1.0, 0.3438, 1.0, 0.375, 1.0, 0.375, 1.0, 0.3438, 1.0, 0.9062, 0.5, 0.9062, 1.0, 0.875, 1.0, 0.875, 0.5, 0.51, 0.25, 0.5146, 0.2968, 0.5283, 0.3418, 0.5504, 0.3833, 0.5803, 0.4197, 0.6167, 0.4496, 0.6582, 0.4717, 0.7032, 0.4854, 0.75, 0.49, 0.7968, 0.4854, 0.8418, 0.4717, 0.8833, 0.4496, 0.9197, 0.4197, 0.9496, 0.3833, 0.9717, 0.3418, 0.9854, 0.2968, 0.99, 0.25, 0.9854, 0.2032, 0.9717, 0.1582, 0.9496, 0.1167, 0.9197, 0.08029, 0.8833, 0.05045, 0.8418, 0.02827, 0.7968, 0.01461, 0.75, 0.01, 0.7032, 0.01461, 0.6582, 0.02827, 0.6167, 0.05045, 0.5803, 0.08029, 0.5504, 0.1167, 0.5283, 0.1582, 0.5146, 0.2032, 0.625, 1.0, 0.6562, 1.0, 0.6562, 1.0, 0.625, 1.0, 0.875, 0.5, 0.875, 1.0, 0.8438, 1.0, 0.8438, 0.5, 0.0625, 1.0, 0.09375, 1.0, 0.09375, 1.0, 0.0625, 1.0, 0.1562, 1.0, 0.1875, 1.0, 0.1875, 1.0, 0.1562, 1.0, 0.7188, 1.0, 0.75, 1.0, 0.75, 1.0, 0.7188, 1.0, 0.8438, 0.5, 0.8438, 1.0, 0.8125, 1.0, 0.8125, 0.5, 0.4062, 1.0, 0.4375, 1.0, 0.4375, 1.0, 0.4062, 1.0, 0.8125, 0.5, 0.8125, 1.0, 0.7812, 1.0, 0.7812, 0.5, 0.7812, 0.5, 0.7812, 1.0, 0.75, 1.0, 0.75, 0.5, 0.875, 1.0, 0.9062, 1.0, 0.9062, 1.0, 0.875, 1.0, 0.75, 0.5, 0.75, 1.0, 0.7188, 1.0, 0.7188, 0.5, 0.01, 0.25, 0.01461, 0.2032, 0.02827, 0.1582, 0.05045, 0.1167, 0.08029, 0.08029, 0.1167, 0.05045, 0.1582, 0.02827, 0.2032, 0.01461, 0.25, 0.01, 0.2968, 0.01461, 0.3418, 0.02827, 0.3833, 0.05045, 0.4197, 0.08029, 0.4496, 0.1167, 0.4717, 0.1582, 0.4854, 0.2032, 0.49, 0.25, 0.4854, 0.2968, 0.4717, 0.3418, 0.4496, 0.3833, 0.4197, 0.4197, 0.3833, 0.4496, 0.3418, 0.4717, 0.2968, 0.4854, 0.25, 0.49, 0.2032, 0.4854, 0.1582, 0.4717, 0.1167, 0.4496, 0.08029, 0.4197, 0.05045, 0.3833, 0.02827, 0.3418, 0.01461, 0.2968, 0.7188, 0.5, 0.7188, 1.0, 0.6875, 1.0, 0.6875, 0.5, 0.7812, 1.0, 0.8125, 1.0, 0.8125, 1.0, 0.7812, 1.0, 0.6875, 0.5, 0.6875, 1.0, 0.6562, 1.0, 0.6562, 0.5, 0.6562, 0.5, 0.6562, 1.0, 0.625, 1.0, 0.625, 0.5, 0.8438, 1.0, 0.875, 1.0, 0.875, 1.0, 0.8438, 1.0, 0.8125, 1.0, 0.8438, 1.0, 0.8438, 1.0, 0.8125, 1.0, 0.625, 0.5, 0.625, 1.0, 0.5938, 1.0, 0.5938, 0.5, 0.5938, 0.5, 0.5938, 1.0, 0.5625, 1.0, 0.5625, 0.5, 0.9062, 1.0, 0.9375, 1.0, 0.9375, 1.0, 0.9062, 1.0, 0.1875, 1.0, 0.2188, 1.0, 0.2188, 1.0, 0.1875, 1.0, 0.5625, 0.5, 0.5625, 1.0, 0.5312, 1.0, 0.5312, 0.5, 0.5312, 0.5, 0.5312, 1.0, 0.5, 1.0, 0.5, 0.5, 0.5, 0.5, 0.5, 1.0, 0.4688, 1.0, 0.4688, 0.5, 0.125, 1.0, 0.1562, 1.0, 0.1562, 1.0, 0.125, 1.0, 0.5312, 1.0, 0.5625, 1.0, 0.5625, 1.0, 0.5312, 1.0, 0.4688, 0.5, 0.4688, 1.0, 0.4375, 1.0, 0.4375, 0.5, 0.4375, 0.5, 0.4375, 1.0, 0.4062, 1.0, 0.4062, 0.5, 0.5, 1.0, 0.5312, 1.0, 0.5312, 1.0, 0.5, 1.0, 0.4062, 0.5, 0.4062, 1.0, 0.375, 1.0, 0.375, 0.5, 0.3125, 1.0, 0.3438, 1.0, 0.3438, 1.0, 0.3125, 1.0, 0.9375, 1.0, 0.9688, 1.0, 0.9688, 1.0, 0.9375, 1.0, 0.0, 1.0, 0.03125, 1.0, 0.03125, 1.0, 0.0, 1.0, 0.375, 0.5, 0.375, 1.0, 0.3438, 1.0, 0.3438, 0.5, 0.5625, 1.0, 0.5938, 1.0, 0.5938, 1.0, 0.5625, 1.0, 0.6875, 1.0, 0.7188, 1.0, 0.7188, 1.0, 0.6875, 1.0, 0.9688, 1.0, 1.0, 1.0, 1.0, 1.0, 0.9688, 1.0, 0.3438, 0.5, 0.3438, 1.0, 0.3125, 1.0, 0.3125, 0.5, 0.3125, 0.5, 0.3125, 1.0, 0.2812, 1.0, 0.2812, 0.5, 0.03125, 1.0, 0.0625, 1.0, 0.0625, 1.0, 0.03125, 1.0, 0.75, 1.0, 0.7812, 1.0, 0.7812, 1.0, 0.75, 1.0, 0.2812, 0.5, 0.2812, 1.0, 0.25, 1.0, 0.25, 0.5, 0.25, 0.5, 0.25, 1.0, 0.2188, 1.0, 0.2188, 0.5, 0.2188, 1.0, 0.25, 1.0, 0.25, 1.0, 0.2188, 1.0, 0.2188, 0.5, 0.2188, 1.0, 0.1875, 1.0, 0.1875, 0.5, 0.375, 1.0, 0.4062, 1.0, 0.4062, 1.0, 0.375, 1.0, 0.5938, 1.0, 0.625, 1.0, 0.625, 1.0, 0.5938, 1.0, 0.1875, 0.5, 0.1875, 1.0, 0.1562, 1.0, 0.1562, 0.5, 0.1562, 0.5, 0.1562, 1.0, 0.125, 1.0, 0.125, 0.5, 0.4688, 1.0, 0.5, 1.0, 0.5, 1.0, 0.4688, 1.0, 0.125, 0.5, 0.125, 1.0, 0.09375, 1.0, 0.09375, 0.5, 0.25, 1.0, 0.2812, 1.0, 0.2812, 1.0, 0.25, 1.0, 0.09375, 0.5, 0.09375, 1.0, 0.0625, 1.0, 0.0625, 0.5, 0.6562, 1.0, 0.6875, 1.0, 0.6875, 1.0, 0.6562, 1.0, 0.0625, 0.5, 0.0625, 1.0, 0.03125, 1.0, 0.03125, 0.5, 0.03125, 0.5, 0.03125, 1.0, 0.0, 1.0, 0.0, 0.5, 0.2968, 0.4854, 0.3418, 0.4717, 0.3833, 0.4496, 0.4197, 0.4197, 0.4496, 0.3833, 0.4717, 0.3418, 0.4854, 0.2968, 0.49, 0.25, 0.4854, 0.2032, 0.4717, 0.1582, 0.4496, 0.1167, 0.4197, 0.08029, 0.3833, 0.05045, 0.3418, 0.02827, 0.2968, 0.01461, 0.25, 0.01, 0.2032, 0.01461, 0.1582, 0.02827, 0.1167, 0.05045, 0.08029, 0.08029, 0.05045, 0.1167, 0.02827, 0.1582, 0.01461, 0.2032, 0.01, 0.25, 0.01461, 0.2968, 0.02827, 0.3418, 0.05045, 0.3833, 0.08029, 0.4197, 0.1167, 0.4496, 0.1582, 0.4717, 0.2032, 0.4854, 0.25, 0.49, 0.09375, 0.5, 0.0625, 0.5, 0.0625, 1.0, 0.09375, 1.0, 0.125, 0.5, 0.09375, 0.5, 0.09375, 1.0, 0.125, 1.0, 0.1562, 0.5, 0.125, 0.5, 0.125, 1.0, 0.1562, 1.0, 0.1875, 0.5, 0.1562, 0.5, 0.1562, 1.0, 0.1875, 1.0, 0.2188, 0.5, 0.1875, 0.5, 0.1875, 1.0, 0.2188, 1.0, 0.25, 0.5, 0.2188, 0.5, 0.2188, 1.0, 0.25, 1.0, 0.2812, 0.5, 0.25, 0.5, 0.25, 1.0, 0.2812, 1.0, 0.3125, 0.5, 0.2812, 0.5, 0.2812, 1.0, 0.3125, 1.0, 0.3438, 0.5, 0.3125, 0.5, 0.3125, 1.0, 0.3438, 1.0, 0.375, 0.5, 0.3438, 0.5, 0.3438, 1.0, 0.375, 1.0, 0.4062, 0.5, 0.375, 0.5, 0.375, 1.0, 0.4062, 1.0, 0.4375, 0.5, 0.4062, 0.5, 0.4062, 1.0, 0.4375, 1.0, 0.4688, 0.5, 0.4375, 0.5, 0.4375, 1.0, 0.4688, 1.0, 0.5, 0.5, 0.4688, 0.5, 0.4688, 1.0, 0.5, 1.0, 0.5312, 0.5, 0.5, 0.5, 0.5, 1.0, 0.5312, 1.0, 0.5625, 0.5, 0.5312, 0.5, 0.5312, 1.0, 0.5625, 1.0, 0.5938, 0.5, 0.5625, 0.5, 0.5625, 1.0, 0.5938, 1.0, 0.625, 0.5, 0.5938, 0.5, 0.5938, 1.0, 0.625, 1.0, 0.6562, 0.5, 0.625, 0.5, 0.625, 1.0, 0.6562, 1.0, 0.6875, 0.5, 0.6562, 0.5, 0.6562, 1.0, 0.6875, 1.0, 0.7188, 0.5, 0.6875, 0.5, 0.6875, 1.0, 0.7188, 1.0, 0.75, 0.5, 0.7188, 0.5, 0.7188, 1.0, 0.75, 1.0, 0.7812, 0.5, 0.75, 0.5, 0.75, 1.0, 0.7812, 1.0, 0.8125, 0.5, 0.7812, 0.5, 0.7812, 1.0, 0.8125, 1.0, 0.8438, 0.5, 0.8125, 0.5, 0.8125, 1.0, 0.8438, 1.0, 0.875, 0.5, 0.8438, 0.5, 0.8438, 1.0, 0.875, 1.0, 0.9062, 0.5, 0.875, 0.5, 0.875, 1.0, 0.9062, 1.0, 0.5312, 0.5, 0.5312, 0.5, 0.5, 0.5, 0.5, 0.5, 0.9375, 0.5, 0.9062, 0.5, 0.9062, 1.0, 0.9375, 1.0, 0.03125, 0.5, 0.0, 0.5, 0.0, 1.0, 0.03125, 1.0, 0.9688, 0.5, 0.9375, 0.5, 0.9375, 1.0, 0.9688, 1.0, 1.0, 0.5, 0.9688, 0.5, 0.9688, 1.0, 1.0, 1.0, 0.0625, 0.5, 0.03125, 0.5, 0.03125, 1.0, 0.0625, 1.0, 0.4375, 0.5, 0.4375, 0.5, 0.4062, 0.5, 0.4062, 0.5, 0.09375, 0.5, 0.09375, 0.5, 0.0625, 0.5, 0.0625, 0.5, 0.4688, 0.5, 0.4688, 0.5, 0.4375, 0.5, 0.4375, 0.5, 0.9375, 0.5, 0.9375, 0.5, 0.9062, 0.5, 0.9062, 0.5, 0.2188, 0.5, 0.2188, 0.5, 0.1875, 0.5, 0.1875, 0.5, 1.0, 0.5, 1.0, 0.5, 0.9688, 0.5, 0.9688, 0.5, 0.4062, 0.5, 0.4062, 0.5, 0.375, 0.5, 0.375, 0.5, 0.875, 0.5, 0.875, 0.5, 0.8438, 0.5, 0.8438, 0.5, 0.3438, 0.5, 0.3438, 0.5, 0.3125, 0.5, 0.3125, 0.5, 0.0625, 0.5, 0.0625, 0.5, 0.03125, 0.5, 0.03125, 0.5, 0.8125, 0.5, 0.8125, 0.5, 0.7812, 0.5, 0.7812, 0.5, 0.625, 0.5, 0.625, 0.5, 0.5938, 0.5, 0.5938, 0.5, 0.1875, 0.5, 0.1875, 0.5, 0.1562, 0.5, 0.1562, 0.5, 0.75, 0.5, 0.75, 0.5, 0.7188, 0.5, 0.7188, 0.5, 0.5625, 0.5, 0.5625, 0.5, 0.5312, 0.5, 0.5312, 0.5, 0.3125, 0.5, 0.3125, 0.5, 0.2812, 0.5, 0.2812, 0.5, 0.03125, 0.5, 0.03125, 0.5, 0.0, 0.5, 0.0, 0.5, 0.5, 0.5, 0.5, 0.5, 0.4688, 0.5, 0.4688, 0.5, 0.9688, 0.5, 0.9688, 0.5, 0.9375, 0.5, 0.9375, 0.5, 0.1562, 0.5, 0.1562, 0.5, 0.125, 0.5, 0.125, 0.5, 0.6875, 0.5, 0.6875, 0.5, 0.6562, 0.5, 0.6562, 0.5, 0.4375, 0.5, 0.4375, 0.5, 0.4062, 0.5, 0.4062, 0.5, 0.9062, 0.5, 0.9062, 0.5, 0.875, 0.5, 0.875, 0.5, 0.2812, 0.5, 0.2812, 0.5, 0.25, 0.5, 0.25, 0.5, 0.375, 0.5, 0.375, 0.5, 0.3438, 0.5, 0.3438, 0.5, 0.8438, 0.5, 0.8438, 0.5, 0.8125, 0.5, 0.8125, 0.5, 0.6562, 0.5, 0.6562, 0.5, 0.625, 0.5, 0.625, 0.5, 0.125, 0.5, 0.125, 0.5, 0.09375, 0.5, 0.09375, 0.5, 0.7812, 0.5, 0.7812, 0.5, 0.75, 0.5, 0.75, 0.5, 0.5938, 0.5, 0.5938, 0.5, 0.5625, 0.5, 0.5625, 0.5, 0.25, 0.5, 0.25, 0.5, 0.2188, 0.5, 0.2188, 0.5, 0.7188, 0.5, 0.7188, 0.5, 0.6875, 0.5, 0.6875, 0.5, 0.8125, 0.5, 0.8125, 0.5, 0.7812, 0.5, 0.7812, 0.5, 0.6562, 0.5, 0.6562, 0.5, 0.625, 0.5, 0.625, 0.5, 0.7812, 0.5, 0.7812, 0.5, 0.75, 0.5, 0.75, 0.5, 1.0, 0.5, 1.0, 0.5, 0.9688, 0.5, 0.9688, 0.5, 0.4688, 0.5, 0.4688, 0.5, 0.4375, 0.5, 0.4375, 0.5, 0.3438, 0.5, 0.3438, 0.5, 0.3125, 0.5, 0.3125, 0.5, 0.8125, 0.5, 0.8125, 0.5, 0.7812, 0.5, 0.7812, 0.5, 0.3125, 0.5, 0.3125, 0.5, 0.2812, 0.5, 0.2812, 0.5, 0.5, 0.5, 0.5, 0.5, 0.4688, 0.5, 0.4688, 0.5, 0.2812, 0.5, 0.2812, 0.5, 0.25, 0.5, 0.25, 0.5, 0.8438, 0.5, 0.8438, 0.5, 0.8125, 0.5, 0.8125, 0.5, 0.25, 0.5, 0.25, 0.5, 0.2188, 0.5, 0.2188, 0.5, 0.5312, 0.5, 0.5312, 0.5, 0.5, 0.5, 0.5, 0.5, 0.2188, 0.5, 0.2188, 0.5, 0.1875, 0.5, 0.1875, 0.5, 0.875, 0.5, 0.875, 0.5, 0.8438, 0.5, 0.8438, 0.5, 0.1875, 0.5, 0.1875, 0.5, 0.1562, 0.5, 0.1562, 0.5, 0.5625, 0.5, 0.5625, 0.5, 0.5312, 0.5, 0.5312, 0.5, 0.6875, 0.5, 0.6875, 0.5, 0.6562, 0.5, 0.6562, 0.5, 0.1562, 0.5, 0.1562, 0.5, 0.125, 0.5, 0.125, 0.5, 0.9062, 0.5, 0.9062, 0.5, 0.875, 0.5, 0.875, 0.5, 0.375, 0.5, 0.375, 0.5, 0.3438, 0.5, 0.3438, 0.5, 0.125, 0.5, 0.125, 0.5, 0.09375, 0.5, 0.09375, 0.5, 0.5938, 0.5, 0.5938, 0.5, 0.5625, 0.5, 0.5625, 0.5, 0.7188, 0.5, 0.7188, 0.5, 0.6875, 0.5, 0.6875, 0.5, 0.09375, 0.5, 0.09375, 0.5, 0.0625, 0.5, 0.0625, 0.5, 0.9375, 0.5, 0.9375, 0.5, 0.9062, 0.5, 0.9062, 0.5, 0.4062, 0.5, 0.4062, 0.5, 0.375, 0.5, 0.375, 0.5, 0.0625, 0.5, 0.0625, 0.5, 0.03125, 0.5, 0.03125, 0.5, 0.625, 0.5, 0.625, 0.5, 0.5938, 0.5, 0.5938, 0.5, 0.75, 0.5, 0.75, 0.5, 0.7188, 0.5, 0.7188, 0.5, 0.03125, 0.5, 0.03125, 0.5, 0.0, 0.5, 0.0, 0.5, 0.9688, 0.5, 0.9688, 0.5, 0.9375, 0.5, 0.9375, 0.5, 0.75, 0.49, 0.7032, 0.4854, 0.6582, 0.4717, 0.6167, 0.4496, 0.5803, 0.4197, 0.5504, 0.3833, 0.5283, 0.3418, 0.5146, 0.2968, 0.51, 0.25, 0.5146, 0.2032, 0.5283, 0.1582, 0.5504, 0.1167, 0.5803, 0.08029, 0.6167, 0.05045, 0.6582, 0.02827, 0.7032, 0.01461, 0.75, 0.01, 0.7968, 0.01461, 0.8418, 0.02827, 0.8833, 0.05045, 0.9197, 0.08029, 0.9496, 0.1167, 0.9717, 0.1582, 0.9854, 0.2032, 0.99, 0.25, 0.9854, 0.2968, 0.9717, 0.3418, 0.9496, 0.3833, 0.9197, 0.4197, 0.8833, 0.4496, 0.8418, 0.4717, 0.7968, 0.4854, 0.3125, 0.5, 0.3125, 0.5, 0.2812, 0.5, 0.2812, 0.5, 0.5, 0.5, 0.5, 0.5, 0.4688, 0.5, 0.4688, 0.5, 0.2812, 0.5, 0.2812, 0.5, 0.25, 0.5, 0.25, 0.5, 0.8438, 0.5, 0.8438, 0.5, 0.8125, 0.5, 0.8125, 0.5, 0.25, 0.5, 0.25, 0.5, 0.2188, 0.5, 0.2188, 0.5, 0.5312, 0.5, 0.5312, 0.5, 0.5, 0.5, 0.5, 0.5, 0.2188, 0.5, 0.2188, 0.5, 0.1875, 0.5, 0.1875, 0.5, 0.875, 0.5, 0.875, 0.5, 0.8438, 0.5, 0.8438, 0.5, 0.1875, 0.5, 0.1875, 0.5, 0.1562, 0.5, 0.1562, 0.5, 0.5625, 0.5, 0.5625, 0.5, 0.5312, 0.5, 0.5312, 0.5, 0.6875, 0.5, 0.6875, 0.5, 0.6562, 0.5, 0.6562, 0.5, 0.1562, 0.5, 0.1562, 0.5, 0.125, 0.5, 0.125, 0.5, 0.9062, 0.5, 0.9062, 0.5, 0.875, 0.5, 0.875, 0.5, 0.375, 0.5, 0.375, 0.5, 0.3438, 0.5, 0.3438, 0.5, 0.125, 0.5, 0.125, 0.5, 0.09375, 0.5, 0.09375, 0.5, 0.5938, 0.5, 0.5938, 0.5, 0.5625, 0.5, 0.5625, 0.5, 0.7188, 0.5, 0.7188, 0.5, 0.6875, 0.5, 0.6875, 0.5, 0.09375, 0.5, 0.09375, 0.5, 0.0625, 0.5, 0.0625, 0.5, 0.9375, 0.5, 0.9375, 0.5, 0.9062, 0.5, 0.9062, 0.5, 0.4062, 0.5, 0.4062, 0.5, 0.375, 0.5, 0.375, 0.5, 0.0625, 0.5, 0.0625, 0.5, 0.03125, 0.5, 0.03125, 0.5, 0.625, 0.5, 0.625, 0.5, 0.5938, 0.5, 0.5938, 0.5, 0.75, 0.5, 0.75, 0.5, 0.7188, 0.5, 0.7188, 0.5, 0.03125, 0.5, 0.03125, 0.5, 0.0, 0.5, 0.0, 0.5, 0.9688, 0.5, 0.9688, 0.5, 0.9375, 0.5, 0.9375, 0.5, 0.4375, 0.5, 0.4375, 0.5, 0.4062, 0.5, 0.4062, 0.5, 0.6562, 0.5, 0.6562, 0.5, 0.625, 0.5, 0.625, 0.5, 0.7812, 0.5, 0.7812, 0.5, 0.75, 0.5, 0.75, 0.5, 1.0, 0.5, 1.0, 0.5, 0.9688, 0.5, 0.9688, 0.5, 0.4688, 0.5, 0.4688, 0.5, 0.4375, 0.5, 0.4375, 0.5, 0.3438, 0.5, 0.3438, 0.5, 0.3125, 0.5, 0.3125, 0.5])
me_cylinder.use_remesh_preserve_volume = False
me_cylinder.use_remesh_preserve_attributes = False
me_cylinder.use_mirror_vertex_groups = False
me_cylinder.update()

# ---- objects
ob_light = bpy.data.objects.new('Light', light_light)
ob_camera = bpy.data.objects.new('Camera', cam_camera)
ob_cylinder = bpy.data.objects.new('Cylinder', me_cylinder)

# ---- transforms, parenting, visibility, modifiers, constraints
ob_light.location = (4.076, 1.005, 5.904)
ob_light.rotation_euler = (0.6503, 0.05522, 1.866)
ob_light.lock_rotations_4d = False
ob_light.empty_display_type = 'ARROWS'
ob_light.color = (0.0, 0.0, 0.0, 0.0)
ob_light.lineart.crease_threshold = 0.0
ob_camera.location = (7.359, -6.926, 4.958)
ob_camera.rotation_euler = (1.109, 0.0, 0.8149)
ob_camera.lock_rotations_4d = False
ob_camera.empty_display_type = 'ARROWS'
ob_camera.color = (0.0, 0.0, 0.0, 0.0)
ob_camera.display_type = 'WIRE'
ob_camera.lineart.crease_threshold = 0.0
ob_cylinder.location = (0.0, 0.0, 0.0)
ob_cylinder.rotation_euler = (-0.0, 1.571, 0.0)
ob_cylinder.scale = (1.326, 1.326, 3.39)
ob_cylinder.lineart.crease_threshold = 0.0

# ---- collection membership
col_collection.objects.link(ob_light)
col_collection.objects.link(ob_camera)
col_collection.objects.link(ob_cylinder)

# ---- scene / render settings (as saved in the file)
scene.camera = ob_camera
scene.frame_start = 1; scene.frame_end = 250; scene.frame_set(1)
scene.render.engine = 'BLENDER_EEVEE_NEXT'
scene.cycles.use_denoising = False
scene.cycles.samples = 128
scene.cycles.sampling_pattern = 'TABULATED_SOBOL'
scene.cycles.use_adaptive_sampling = False
scene.cycles.use_light_tree = False
scene.view_settings.view_transform = 'Filmic'
bpy.context.view_layer.update()
